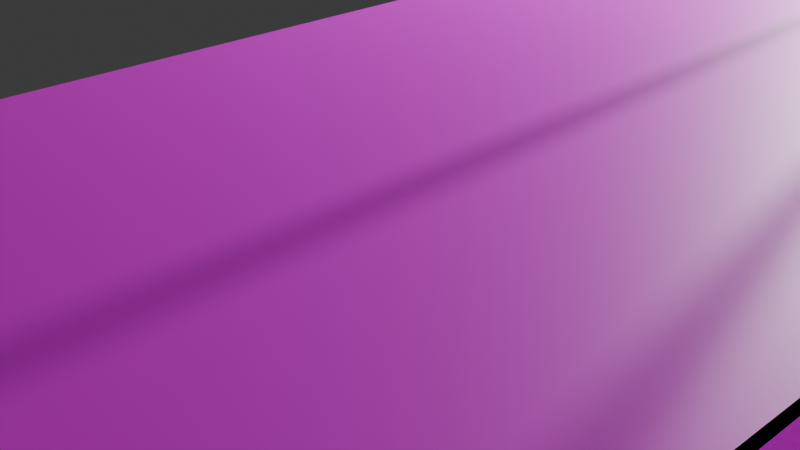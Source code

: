 # Source: 70000-3.blend  (saved by Blender 4.0.36; exported with 4.5.12 LTS)
import bpy
from mathutils import Matrix  # noqa: F401  (used for matrix-valued properties, if any)

bpy.ops.wm.read_factory_settings(use_empty=True)
scene = bpy.context.scene
scene.name = 'Scene'

# ---- collections
col_collection = bpy.data.collections.new('Collection'); scene.collection.children.link(col_collection)

# ---- images (referenced by path relative to the original .blend; pixels are not part of the script)
import os
ASSET_DIR = os.environ.get("B2B_ASSET_DIR", "")  # directory of the original .blend (textures are referenced by path, not embedded)
HERE = os.path.dirname(os.path.abspath(__file__))  # packed textures are extracted next to this script under _unpacked/

def load_image(name, relpath, width, height, colorspace="sRGB"):
    """Load a texture the original file referenced (path relative to the .blend, or extracted next to this script)."""
    p = next((c for c in (os.path.join(HERE, relpath), os.path.join(ASSET_DIR, relpath)) if relpath and os.path.exists(c)), "")
    if p:
        img = bpy.data.images.load(p, check_existing=True)
        img.name = name
    else:  # same state as the original file: an image datablock whose file is absent (Cycles renders it pink)
        img = bpy.data.images.new(name, width, height)
        img.source = "FILE"
        img.filepath = "//" + (relpath or name)
    img.colorspace_settings.name = colorspace
    return img
img_rear_png_001 = load_image('rear.png.001', 'rear.png', 1024, 1024, 'Non-Color')
img_side2_2_png_002 = load_image('Side2_2.png.002', 'Side2_2.png', 1024, 1024, 'Non-Color')
img_roof_png = load_image('roof.png', 'roof.png', 1024, 1024, 'Non-Color')
img_roof_png_001 = load_image('roof.png.001', 'roof.png', 1024, 1024, 'Non-Color')
img_under_png = load_image('under.png', 'under.png', 1024, 1024, 'Non-Color')
img_under_png_001 = load_image('under.png.001', 'under.png', 1024, 1024, 'Non-Color')
img_cooler2_png = load_image('cooler2.png', 'cooler2.png', 1024, 1024, 'Non-Color')
img_cooler_png = load_image('cooler.png', 'cooler.png', 1024, 1024, 'Non-Color')
img_cooler_png_001 = load_image('cooler.png.001', 'cooler.png', 1024, 1024, 'Non-Color')
img_side2_2_png_003 = load_image('Side2_2.png.003', 'Side2_2.png', 1024, 1024, 'Non-Color')
img_roof_png_002 = load_image('roof.png.002', 'roof.png', 1024, 1024, 'Non-Color')
img_roof_png_003 = load_image('roof.png.003', 'roof.png', 1024, 1024, 'Non-Color')
img_cooler_png_002 = load_image('cooler.png.002', 'cooler.png', 1024, 1024, 'Non-Color')
img_cooler2_png_001 = load_image('cooler2.png.001', 'cooler2.png', 1024, 1024, 'Non-Color')
img_under_png_002 = load_image('under.png.002', 'under.png', 1024, 1024, 'Non-Color')
img_horo2_png = load_image('horo2.png', 'horo2.png', 1024, 1024, 'Non-Color')
img_horo2_png_001 = load_image('horo2.png.001', 'horo2.png', 1024, 1024, 'Non-Color')
img_panta3_png = load_image('panta3.png', 'panta3.png', 1024, 1024, 'Non-Color')
img_panta3_png_001 = load_image('panta3.png.001', 'panta3.png', 1024, 1024, 'Non-Color')
img_horo2_png_006 = load_image('horo2.png.006', 'horo2.png', 1024, 1024, 'Non-Color')
img_horo2_png_007 = load_image('horo2.png.007', 'horo2.png', 1024, 1024, 'Non-Color')
img_yane_jpg_001 = load_image('yane.JPG.001', 'yane.JPG', 1024, 1024, 'sRGB')
img_side2_2_png_004 = load_image('Side2_2.png.004', 'Side2_2.png', 1024, 1024, 'Non-Color')
img_under_png_003 = load_image('under.png.003', 'under.png', 1024, 1024, 'Non-Color')
img_under_png_004 = load_image('under.png.004', 'under.png', 1024, 1024, 'Non-Color')
img_cooler2_png_002 = load_image('cooler2.png.002', 'cooler2.png', 1024, 1024, 'Non-Color')
img_cooler_png_003 = load_image('cooler.png.003', 'cooler.png', 1024, 1024, 'Non-Color')
img_cooler_png_004 = load_image('cooler.png.004', 'cooler.png', 1024, 1024, 'Non-Color')
img_cooler_png_005 = load_image('cooler.png.005', 'cooler.png', 1024, 1024, 'Non-Color')
img_cooler2_png_003 = load_image('cooler2.png.003', 'cooler2.png', 1024, 1024, 'Non-Color')
img_horo2_png_008 = load_image('horo2.png.008', 'horo2.png', 1024, 1024, 'Non-Color')
img_horo2_png_009 = load_image('horo2.png.009', 'horo2.png', 1024, 1024, 'Non-Color')
img_horo2_png_010 = load_image('horo2.png.010', 'horo2.png', 1024, 1024, 'Non-Color')
img_horo2_png_011 = load_image('horo2.png.011', 'horo2.png', 1024, 1024, 'Non-Color')
img_under_png_010 = load_image('under.png.010', 'under.png', 1024, 1024, 'Non-Color')
img_cooler2_png_008 = load_image('cooler2.png.008', 'cooler2.png', 1024, 1024, 'Non-Color')
img_cooler_png_012 = load_image('cooler.png.012', 'cooler.png', 1024, 1024, 'Non-Color')
img_roof_png_008 = load_image('roof.png.008', 'roof.png', 1024, 1024, 'Non-Color')
img_roof_png_009 = load_image('roof.png.009', 'roof.png', 1024, 1024, 'Non-Color')
img_side2_2_png_005 = load_image('Side2_2.png.005', 'Side2_2.png', 1024, 1024, 'Non-Color')
img_cooler_png_013 = load_image('cooler.png.013', 'cooler.png', 1024, 1024, 'Non-Color')
img_cooler_png_014 = load_image('cooler.png.014', 'cooler.png', 1024, 1024, 'Non-Color')
img_cooler2_png_009 = load_image('cooler2.png.009', 'cooler2.png', 1024, 1024, 'Non-Color')
img_under_png_011 = load_image('under.png.011', 'under.png', 1024, 1024, 'Non-Color')
img_under_png_012 = load_image('under.png.012', 'under.png', 1024, 1024, 'Non-Color')
img_roof_png_010 = load_image('roof.png.010', 'roof.png', 1024, 1024, 'Non-Color')
img_roof_png_011 = load_image('roof.png.011', 'roof.png', 1024, 1024, 'Non-Color')
img_rear_png_002 = load_image('rear.png.002', 'rear.png', 1024, 1024, 'Non-Color')
img_yane_jpg_002 = load_image('yane.JPG.002', 'yane.JPG', 1024, 1024, 'sRGB')
img_horo2_png_012 = load_image('horo2.png.012', 'horo2.png', 1024, 1024, 'Non-Color')
img_horo2_png_013 = load_image('horo2.png.013', 'horo2.png', 1024, 1024, 'Non-Color')
img_panta3_png_002 = load_image('panta3.png.002', 'panta3.png', 1024, 1024, 'Non-Color')
img_panta3_png_003 = load_image('panta3.png.003', 'panta3.png', 1024, 1024, 'Non-Color')

# ---- materials (node trees are filled in below, after node groups)
mat_70000mmaterial = bpy.data.materials.new('70000MMaterial')
mat_70000mmaterial.diffuse_color = (1.0, 1.0, 1.0, 1.0)
mat_70000mmaterial.specular_color = (0.0, 0.0, 0.0)
mat_70000mmaterial.specular_intensity = 0.0
mat_70000mmaterial_001 = bpy.data.materials.new('70000MMaterial.001')
mat_70000mmaterial_001.diffuse_color = (1.0, 1.0, 1.0, 1.0)
mat_70000mmaterial_001.specular_color = (0.0, 0.0, 0.0)
mat_70000mmaterial_001.specular_intensity = 0.0
mat_70000mmaterial_002 = bpy.data.materials.new('70000MMaterial.002')
mat_70000mmaterial_002.diffuse_color = (1.0, 1.0, 1.0, 1.0)
mat_70000mmaterial_002.specular_color = (0.0, 0.0, 0.0)
mat_70000mmaterial_002.specular_intensity = 0.0
mat_70000mmaterial_003 = bpy.data.materials.new('70000MMaterial.003')
mat_70000mmaterial_003.diffuse_color = (1.0, 1.0, 1.0, 1.0)
mat_70000mmaterial_003.specular_color = (0.0, 0.0, 0.0)
mat_70000mmaterial_003.specular_intensity = 0.0
mat_70000mmaterial_004 = bpy.data.materials.new('70000MMaterial.004')
mat_70000mmaterial_004.diffuse_color = (1.0, 1.0, 1.0, 1.0)
mat_70000mmaterial_004.specular_color = (0.0, 0.0, 0.0)
mat_70000mmaterial_004.specular_intensity = 0.0
mat_70000mmaterial_005 = bpy.data.materials.new('70000MMaterial.005')
mat_70000mmaterial_005.diffuse_color = (1.0, 1.0, 1.0, 1.0)
mat_70000mmaterial_005.specular_color = (0.0, 0.0, 0.0)
mat_70000mmaterial_005.specular_intensity = 0.0
mat_70000mmaterial_006 = bpy.data.materials.new('70000MMaterial.006')
mat_70000mmaterial_006.diffuse_color = (1.0, 1.0, 1.0, 1.0)
mat_70000mmaterial_006.specular_color = (0.0, 0.0, 0.0)
mat_70000mmaterial_006.specular_intensity = 0.0
mat_70000mmaterial_007 = bpy.data.materials.new('70000MMaterial.007')
mat_70000mmaterial_007.diffuse_color = (1.0, 1.0, 1.0, 1.0)
mat_70000mmaterial_007.specular_color = (0.0, 0.0, 0.0)
mat_70000mmaterial_007.specular_intensity = 0.0
mat_70000mmaterial_008 = bpy.data.materials.new('70000MMaterial.008')
mat_70000mmaterial_008.diffuse_color = (1.0, 1.0, 1.0, 1.0)
mat_70000mmaterial_008.specular_color = (0.0, 0.0, 0.0)
mat_70000mmaterial_008.specular_intensity = 0.0
mat_70000mmaterial_009 = bpy.data.materials.new('70000MMaterial.009')
mat_70000mmaterial_009.diffuse_color = (1.0, 1.0, 1.0, 1.0)
mat_70000mmaterial_009.specular_color = (0.0, 0.0, 0.0)
mat_70000mmaterial_009.specular_intensity = 0.0
mat_70000mmaterial_010 = bpy.data.materials.new('70000MMaterial.010')
mat_70000mmaterial_010.diffuse_color = (1.0, 1.0, 1.0, 1.0)
mat_70000mmaterial_010.specular_color = (0.0, 0.0, 0.0)
mat_70000mmaterial_010.specular_intensity = 0.0
mat_70000mmaterial_011 = bpy.data.materials.new('70000MMaterial.011')
mat_70000mmaterial_011.diffuse_color = (1.0, 1.0, 1.0, 1.0)
mat_70000mmaterial_011.specular_color = (0.0, 0.0, 0.0)
mat_70000mmaterial_011.specular_intensity = 0.0
mat_70000mmaterial_012 = bpy.data.materials.new('70000MMaterial.012')
mat_70000mmaterial_012.diffuse_color = (1.0, 1.0, 1.0, 1.0)
mat_70000mmaterial_012.specular_color = (0.0, 0.0, 0.0)
mat_70000mmaterial_012.specular_intensity = 0.0
mat_70000mmaterial_013 = bpy.data.materials.new('70000MMaterial.013')
mat_70000mmaterial_013.diffuse_color = (1.0, 1.0, 1.0, 1.0)
mat_70000mmaterial_013.specular_color = (0.0, 0.0, 0.0)
mat_70000mmaterial_013.specular_intensity = 0.0
mat_70000mmaterial_014 = bpy.data.materials.new('70000MMaterial.014')
mat_70000mmaterial_014.diffuse_color = (1.0, 1.0, 1.0, 1.0)
mat_70000mmaterial_014.specular_color = (0.0, 0.0, 0.0)
mat_70000mmaterial_014.specular_intensity = 0.0
mat_70000mmaterial_015 = bpy.data.materials.new('70000MMaterial.015')
mat_70000mmaterial_015.diffuse_color = (1.0, 1.0, 1.0, 1.0)
mat_70000mmaterial_015.specular_color = (0.0, 0.0, 0.0)
mat_70000mmaterial_015.specular_intensity = 0.0
mat_70000mmaterial_016 = bpy.data.materials.new('70000MMaterial.016')
mat_70000mmaterial_016.diffuse_color = (0.0, 0.0, 0.0, 1.0)
mat_70000mmaterial_016.specular_color = (0.0, 0.0, 0.0)
mat_70000mmaterial_016.specular_intensity = 0.0
mat_70000mmaterial_017 = bpy.data.materials.new('70000MMaterial.017')
mat_70000mmaterial_017.diffuse_color = (1.0, 1.0, 1.0, 1.0)
mat_70000mmaterial_017.specular_color = (0.0, 0.0, 0.0)
mat_70000mmaterial_017.specular_intensity = 0.0
mat_70000mmaterial_018 = bpy.data.materials.new('70000MMaterial.018')
mat_70000mmaterial_018.diffuse_color = (1.0, 1.0, 1.0, 1.0)
mat_70000mmaterial_018.specular_color = (0.0, 0.0, 0.0)
mat_70000mmaterial_018.specular_intensity = 0.0
mat_70000mmaterial_019 = bpy.data.materials.new('70000MMaterial.019')
mat_70000mmaterial_019.diffuse_color = (1.0, 1.0, 1.0, 1.0)
mat_70000mmaterial_019.specular_color = (0.0, 0.0, 0.0)
mat_70000mmaterial_019.specular_intensity = 0.0
mat_70000mmaterial_020 = bpy.data.materials.new('70000MMaterial.020')
mat_70000mmaterial_020.diffuse_color = (1.0, 1.0, 1.0, 1.0)
mat_70000mmaterial_020.specular_color = (0.0, 0.0, 0.0)
mat_70000mmaterial_020.specular_intensity = 0.0
mat_70000mmaterial_021 = bpy.data.materials.new('70000MMaterial.021')
mat_70000mmaterial_021.diffuse_color = (1.0, 1.0, 1.0, 1.0)
mat_70000mmaterial_021.specular_color = (0.0, 0.0, 0.0)
mat_70000mmaterial_021.specular_intensity = 0.0
mat_005 = bpy.data.materials.new('マテリアル.005')
mat_005.use_transparent_shadow = False
mat_004 = bpy.data.materials.new('マテリアル.004')
mat_004.use_transparent_shadow = False
mat_001 = bpy.data.materials.new('マテリアル.001')
mat_001.use_transparent_shadow = False
mat_70000tc1material_029 = bpy.data.materials.new('70000tc1Material.029')
mat_70000tc1material_029.diffuse_color = (0.0, 0.0, 0.0, 1.0)
mat_70000tc1material_029.specular_color = (0.0, 0.0, 0.0)
mat_70000tc1material_029.specular_intensity = 0.0
mat_70000tc1material_028 = bpy.data.materials.new('70000tc1Material.028')
mat_70000tc1material_028.diffuse_color = (1.0, 1.0, 1.0, 1.0)
mat_70000tc1material_028.specular_color = (0.0, 0.0, 0.0)
mat_70000tc1material_028.specular_intensity = 0.0
mat_70000tc1material_027 = bpy.data.materials.new('70000tc1Material.027')
mat_70000tc1material_027.diffuse_color = (1.0, 1.0, 1.0, 1.0)
mat_70000tc1material_027.specular_color = (0.0, 0.0, 0.0)
mat_70000tc1material_027.specular_intensity = 0.0
mat_70000tc1material_026 = bpy.data.materials.new('70000tc1Material.026')
mat_70000tc1material_026.diffuse_color = (1.0, 1.0, 1.0, 1.0)
mat_70000tc1material_026.specular_color = (0.0, 0.0, 0.0)
mat_70000tc1material_026.specular_intensity = 0.0
mat_70000tc1material_025 = bpy.data.materials.new('70000tc1Material.025')
mat_70000tc1material_025.diffuse_color = (1.0, 1.0, 1.0, 1.0)
mat_70000tc1material_025.specular_color = (0.0, 0.0, 0.0)
mat_70000tc1material_025.specular_intensity = 0.0
mat_70000tc1material_024 = bpy.data.materials.new('70000tc1Material.024')
mat_70000tc1material_024.diffuse_color = (1.0, 1.0, 1.0, 1.0)
mat_70000tc1material_024.specular_color = (0.0, 0.0, 0.0)
mat_70000tc1material_024.specular_intensity = 0.0
mat_70000tc1material_023 = bpy.data.materials.new('70000tc1Material.023')
mat_70000tc1material_023.diffuse_color = (1.0, 1.0, 1.0, 1.0)
mat_70000tc1material_023.specular_color = (0.0, 0.0, 0.0)
mat_70000tc1material_023.specular_intensity = 0.0
mat_70000tc1material_022 = bpy.data.materials.new('70000tc1Material.022')
mat_70000tc1material_022.diffuse_color = (1.0, 1.0, 1.0, 1.0)
mat_70000tc1material_022.specular_color = (0.0, 0.0, 0.0)
mat_70000tc1material_022.specular_intensity = 0.0
mat_70000tmaterial_019 = bpy.data.materials.new('70000TMaterial.019')
mat_70000tmaterial_019.diffuse_color = (1.0, 1.0, 1.0, 1.0)
mat_70000tmaterial_019.specular_color = (0.0, 0.0, 0.0)
mat_70000tmaterial_019.specular_intensity = 0.0
mat_70000tmaterial_018 = bpy.data.materials.new('70000TMaterial.018')
mat_70000tmaterial_018.diffuse_color = (1.0, 1.0, 1.0, 1.0)
mat_70000tmaterial_018.specular_color = (0.0, 0.0, 0.0)
mat_70000tmaterial_018.specular_intensity = 0.0
mat_70000tmaterial_017 = bpy.data.materials.new('70000TMaterial.017')
mat_70000tmaterial_017.diffuse_color = (1.0, 1.0, 1.0, 1.0)
mat_70000tmaterial_017.specular_color = (0.0, 0.0, 0.0)
mat_70000tmaterial_017.specular_intensity = 0.0
mat_70000tmaterial_016 = bpy.data.materials.new('70000TMaterial.016')
mat_70000tmaterial_016.diffuse_color = (0.0, 0.0, 0.0, 1.0)
mat_70000tmaterial_016.specular_color = (0.0, 0.0, 0.0)
mat_70000tmaterial_016.specular_intensity = 0.0
mat_70000tmaterial_015 = bpy.data.materials.new('70000TMaterial.015')
mat_70000tmaterial_015.diffuse_color = (1.0, 1.0, 1.0, 1.0)
mat_70000tmaterial_015.specular_color = (0.0, 0.0, 0.0)
mat_70000tmaterial_015.specular_intensity = 0.0
mat_70000tmaterial_014 = bpy.data.materials.new('70000TMaterial.014')
mat_70000tmaterial_014.diffuse_color = (1.0, 1.0, 1.0, 1.0)
mat_70000tmaterial_014.specular_color = (0.0, 0.0, 0.0)
mat_70000tmaterial_014.specular_intensity = 0.0
mat_70000tmaterial_013 = bpy.data.materials.new('70000TMaterial.013')
mat_70000tmaterial_013.diffuse_color = (1.0, 1.0, 1.0, 1.0)
mat_70000tmaterial_013.specular_color = (0.0, 0.0, 0.0)
mat_70000tmaterial_013.specular_intensity = 0.0
mat_70000tmaterial_012 = bpy.data.materials.new('70000TMaterial.012')
mat_70000tmaterial_012.diffuse_color = (1.0, 1.0, 1.0, 1.0)
mat_70000tmaterial_012.specular_color = (0.0, 0.0, 0.0)
mat_70000tmaterial_012.specular_intensity = 0.0
mat_70000tmaterial_011 = bpy.data.materials.new('70000TMaterial.011')
mat_70000tmaterial_011.diffuse_color = (1.0, 1.0, 1.0, 1.0)
mat_70000tmaterial_011.specular_color = (0.0, 0.0, 0.0)
mat_70000tmaterial_011.specular_intensity = 0.0
mat_70000tmaterial_010 = bpy.data.materials.new('70000TMaterial.010')
mat_70000tmaterial_010.diffuse_color = (1.0, 1.0, 1.0, 1.0)
mat_70000tmaterial_010.specular_color = (0.0, 0.0, 0.0)
mat_70000tmaterial_010.specular_intensity = 0.0
mat_70000tmaterial_009 = bpy.data.materials.new('70000TMaterial.009')
mat_70000tmaterial_009.diffuse_color = (1.0, 1.0, 1.0, 1.0)
mat_70000tmaterial_009.specular_color = (0.0, 0.0, 0.0)
mat_70000tmaterial_009.specular_intensity = 0.0
mat_70000tmaterial_008 = bpy.data.materials.new('70000TMaterial.008')
mat_70000tmaterial_008.diffuse_color = (1.0, 1.0, 1.0, 1.0)
mat_70000tmaterial_008.specular_color = (0.0, 0.0, 0.0)
mat_70000tmaterial_008.specular_intensity = 0.0
mat_70000tmaterial_007 = bpy.data.materials.new('70000TMaterial.007')
mat_70000tmaterial_007.diffuse_color = (1.0, 1.0, 1.0, 1.0)
mat_70000tmaterial_007.specular_color = (0.0, 0.0, 0.0)
mat_70000tmaterial_007.specular_intensity = 0.0
mat_70000tmaterial_006 = bpy.data.materials.new('70000TMaterial.006')
mat_70000tmaterial_006.diffuse_color = (1.0, 1.0, 1.0, 1.0)
mat_70000tmaterial_006.specular_color = (0.0, 0.0, 0.0)
mat_70000tmaterial_006.specular_intensity = 0.0
mat_70000tmaterial_005 = bpy.data.materials.new('70000TMaterial.005')
mat_70000tmaterial_005.diffuse_color = (1.0, 1.0, 1.0, 1.0)
mat_70000tmaterial_005.specular_color = (0.0, 0.0, 0.0)
mat_70000tmaterial_005.specular_intensity = 0.0
mat_70000tmaterial_004 = bpy.data.materials.new('70000TMaterial.004')
mat_70000tmaterial_004.diffuse_color = (1.0, 1.0, 1.0, 1.0)
mat_70000tmaterial_004.specular_color = (0.0, 0.0, 0.0)
mat_70000tmaterial_004.specular_intensity = 0.0
mat_70000tmaterial_003 = bpy.data.materials.new('70000TMaterial.003')
mat_70000tmaterial_003.diffuse_color = (1.0, 1.0, 1.0, 1.0)
mat_70000tmaterial_003.specular_color = (0.0, 0.0, 0.0)
mat_70000tmaterial_003.specular_intensity = 0.0
mat_70000tmaterial_002 = bpy.data.materials.new('70000TMaterial.002')
mat_70000tmaterial_002.diffuse_color = (1.0, 1.0, 1.0, 1.0)
mat_70000tmaterial_002.specular_color = (0.0, 0.0, 0.0)
mat_70000tmaterial_002.specular_intensity = 0.0
mat_70000tmaterial_001 = bpy.data.materials.new('70000TMaterial.001')
mat_70000tmaterial_001.diffuse_color = (1.0, 1.0, 1.0, 1.0)
mat_70000tmaterial_001.specular_color = (0.0, 0.0, 0.0)
mat_70000tmaterial_001.specular_intensity = 0.0
mat_70000tmaterial = bpy.data.materials.new('70000TMaterial')
mat_70000tmaterial.diffuse_color = (1.0, 1.0, 1.0, 1.0)
mat_70000tmaterial.specular_color = (0.0, 0.0, 0.0)
mat_70000tmaterial.specular_intensity = 0.0
mat_002 = bpy.data.materials.new('マテリアル.002')
mat_002.use_transparent_shadow = False
mat_70000mmaterial_022 = bpy.data.materials.new('70000MMaterial.022')
mat_70000mmaterial_022.diffuse_color = (1.0, 1.0, 1.0, 1.0)
mat_70000mmaterial_022.specular_color = (0.0, 0.0, 0.0)
mat_70000mmaterial_022.specular_intensity = 0.0
mat_70000mmaterial_023 = bpy.data.materials.new('70000MMaterial.023')
mat_70000mmaterial_023.diffuse_color = (1.0, 1.0, 1.0, 1.0)
mat_70000mmaterial_023.specular_color = (0.0, 0.0, 0.0)
mat_70000mmaterial_023.specular_intensity = 0.0
mat_70000mmaterial_024 = bpy.data.materials.new('70000MMaterial.024')
mat_70000mmaterial_024.diffuse_color = (1.0, 1.0, 1.0, 1.0)
mat_70000mmaterial_024.specular_color = (0.0, 0.0, 0.0)
mat_70000mmaterial_024.specular_intensity = 0.0
mat_70000mmaterial_025 = bpy.data.materials.new('70000MMaterial.025')
mat_70000mmaterial_025.diffuse_color = (1.0, 1.0, 1.0, 1.0)
mat_70000mmaterial_025.specular_color = (0.0, 0.0, 0.0)
mat_70000mmaterial_025.specular_intensity = 0.0

# ---- material node trees
mat_70000mmaterial.use_nodes = True; mat_70000mmaterial.node_tree.nodes.clear()
_N = mat_70000mmaterial.node_tree.nodes; _L = mat_70000mmaterial.node_tree.links
n0 = _N.new('ShaderNodeBsdfPrincipled'); n0.name = 'プリンシプルBSDF'; n0.location = (10, 300)
n0.inputs[3].default_value = 1.45
n0.inputs[13].default_value = 0.0
n0.inputs[14].default_value = (0.0, 0.0, 0.0, 1.0)
n0.inputs[27].default_value = (0.0, 0.0, 0.0, 1.0)
n1 = _N.new('ShaderNodeOutputMaterial'); n1.name = 'マテリアル出力'; n1.location = (300, 300)
n2 = _N.new('ShaderNodeTexImage'); n2.name = '画像テクスチャ'; n2.location = (-300, 150)
n2.image = img_rear_png_001
n3 = _N.new('ShaderNodeMath'); n3.name = 'Math'; n3.location = (0, 0)
n3.hide = True
n3.operation = 'GREATER_THAN'
_L.new(n0.outputs[0], n1.inputs[0])
_L.new(n2.outputs[0], n0.inputs[0])
_L.new(n2.outputs[1], n3.inputs[0])
_L.new(n3.outputs[0], n0.inputs[4])
n1.is_active_output = True
mat_70000mmaterial_001.use_nodes = True; mat_70000mmaterial_001.node_tree.nodes.clear()
_N = mat_70000mmaterial_001.node_tree.nodes; _L = mat_70000mmaterial_001.node_tree.links
n0 = _N.new('ShaderNodeBsdfPrincipled'); n0.name = 'プリンシプルBSDF'; n0.location = (10, 300)
n0.inputs[3].default_value = 1.45
n0.inputs[13].default_value = 0.0
n0.inputs[14].default_value = (0.0, 0.0, 0.0, 1.0)
n0.inputs[27].default_value = (0.0, 0.0, 0.0, 1.0)
n1 = _N.new('ShaderNodeOutputMaterial'); n1.name = 'マテリアル出力'; n1.location = (300, 300)
n2 = _N.new('ShaderNodeTexImage'); n2.name = '画像テクスチャ'; n2.location = (-300, 150)
n2.image = img_side2_2_png_002
n3 = _N.new('ShaderNodeMath'); n3.name = 'Math'; n3.location = (0, 0)
n3.hide = True
n3.operation = 'GREATER_THAN'
_L.new(n0.outputs[0], n1.inputs[0])
_L.new(n2.outputs[0], n0.inputs[0])
_L.new(n2.outputs[1], n3.inputs[0])
_L.new(n3.outputs[0], n0.inputs[4])
n1.is_active_output = True
mat_70000mmaterial_002.use_nodes = True; mat_70000mmaterial_002.node_tree.nodes.clear()
_N = mat_70000mmaterial_002.node_tree.nodes; _L = mat_70000mmaterial_002.node_tree.links
n0 = _N.new('ShaderNodeBsdfPrincipled'); n0.name = 'プリンシプルBSDF'; n0.location = (10, 300)
n0.inputs[3].default_value = 1.45
n0.inputs[13].default_value = 0.0
n0.inputs[14].default_value = (0.0, 0.0, 0.0, 1.0)
n0.inputs[27].default_value = (0.0, 0.0, 0.0, 1.0)
n1 = _N.new('ShaderNodeOutputMaterial'); n1.name = 'マテリアル出力'; n1.location = (300, 300)
n2 = _N.new('ShaderNodeTexImage'); n2.name = '画像テクスチャ'; n2.location = (-300, 150)
n2.image = img_roof_png
n3 = _N.new('ShaderNodeMath'); n3.name = 'Math'; n3.location = (0, 0)
n3.hide = True
n3.operation = 'GREATER_THAN'
_L.new(n0.outputs[0], n1.inputs[0])
_L.new(n2.outputs[0], n0.inputs[0])
_L.new(n2.outputs[1], n3.inputs[0])
_L.new(n3.outputs[0], n0.inputs[4])
n1.is_active_output = True
mat_70000mmaterial_003.use_nodes = True; mat_70000mmaterial_003.node_tree.nodes.clear()
_N = mat_70000mmaterial_003.node_tree.nodes; _L = mat_70000mmaterial_003.node_tree.links
n0 = _N.new('ShaderNodeBsdfPrincipled'); n0.name = 'プリンシプルBSDF'; n0.location = (10, 300)
n0.inputs[3].default_value = 1.45
n0.inputs[13].default_value = 0.0
n0.inputs[14].default_value = (0.0, 0.0, 0.0, 1.0)
n0.inputs[27].default_value = (0.0, 0.0, 0.0, 1.0)
n1 = _N.new('ShaderNodeOutputMaterial'); n1.name = 'マテリアル出力'; n1.location = (300, 300)
n2 = _N.new('ShaderNodeTexImage'); n2.name = '画像テクスチャ'; n2.location = (-300, 150)
n2.image = img_roof_png_001
n3 = _N.new('ShaderNodeMath'); n3.name = 'Math'; n3.location = (0, 0)
n3.hide = True
n3.operation = 'GREATER_THAN'
_L.new(n0.outputs[0], n1.inputs[0])
_L.new(n2.outputs[0], n0.inputs[0])
_L.new(n2.outputs[1], n3.inputs[0])
_L.new(n3.outputs[0], n0.inputs[4])
n1.is_active_output = True
mat_70000mmaterial_004.use_nodes = True; mat_70000mmaterial_004.node_tree.nodes.clear()
_N = mat_70000mmaterial_004.node_tree.nodes; _L = mat_70000mmaterial_004.node_tree.links
n0 = _N.new('ShaderNodeBsdfPrincipled'); n0.name = 'プリンシプルBSDF'; n0.location = (10, 300)
n0.inputs[3].default_value = 1.45
n0.inputs[13].default_value = 0.0
n0.inputs[14].default_value = (0.0, 0.0, 0.0, 1.0)
n0.inputs[27].default_value = (0.0, 0.0, 0.0, 1.0)
n1 = _N.new('ShaderNodeOutputMaterial'); n1.name = 'マテリアル出力'; n1.location = (300, 300)
n2 = _N.new('ShaderNodeTexImage'); n2.name = '画像テクスチャ'; n2.location = (-300, 150)
n2.image = img_under_png
n3 = _N.new('ShaderNodeMath'); n3.name = 'Math'; n3.location = (0, 0)
n3.hide = True
n3.operation = 'GREATER_THAN'
_L.new(n0.outputs[0], n1.inputs[0])
_L.new(n2.outputs[0], n0.inputs[0])
_L.new(n2.outputs[1], n3.inputs[0])
_L.new(n3.outputs[0], n0.inputs[4])
n1.is_active_output = True
mat_70000mmaterial_005.use_nodes = True; mat_70000mmaterial_005.node_tree.nodes.clear()
_N = mat_70000mmaterial_005.node_tree.nodes; _L = mat_70000mmaterial_005.node_tree.links
n0 = _N.new('ShaderNodeBsdfPrincipled'); n0.name = 'プリンシプルBSDF'; n0.location = (10, 300)
n0.inputs[3].default_value = 1.45
n0.inputs[13].default_value = 0.0
n0.inputs[14].default_value = (0.0, 0.0, 0.0, 1.0)
n0.inputs[27].default_value = (0.0, 0.0, 0.0, 1.0)
n1 = _N.new('ShaderNodeOutputMaterial'); n1.name = 'マテリアル出力'; n1.location = (300, 300)
n2 = _N.new('ShaderNodeTexImage'); n2.name = '画像テクスチャ'; n2.location = (-300, 150)
n2.image = img_under_png_001
n3 = _N.new('ShaderNodeMath'); n3.name = 'Math'; n3.location = (0, 0)
n3.hide = True
n3.operation = 'GREATER_THAN'
_L.new(n0.outputs[0], n1.inputs[0])
_L.new(n2.outputs[0], n0.inputs[0])
_L.new(n2.outputs[1], n3.inputs[0])
_L.new(n3.outputs[0], n0.inputs[4])
n1.is_active_output = True
mat_70000mmaterial_006.use_nodes = True; mat_70000mmaterial_006.node_tree.nodes.clear()
_N = mat_70000mmaterial_006.node_tree.nodes; _L = mat_70000mmaterial_006.node_tree.links
n0 = _N.new('ShaderNodeBsdfPrincipled'); n0.name = 'プリンシプルBSDF'; n0.location = (10, 300)
n0.inputs[3].default_value = 1.45
n0.inputs[13].default_value = 0.0
n0.inputs[14].default_value = (0.0, 0.0, 0.0, 1.0)
n0.inputs[27].default_value = (0.0, 0.0, 0.0, 1.0)
n1 = _N.new('ShaderNodeOutputMaterial'); n1.name = 'マテリアル出力'; n1.location = (300, 300)
n2 = _N.new('ShaderNodeTexImage'); n2.name = '画像テクスチャ'; n2.location = (-300, 150)
n2.image = img_cooler2_png
n3 = _N.new('ShaderNodeMath'); n3.name = 'Math'; n3.location = (0, 0)
n3.hide = True
n3.operation = 'GREATER_THAN'
_L.new(n0.outputs[0], n1.inputs[0])
_L.new(n2.outputs[0], n0.inputs[0])
_L.new(n2.outputs[1], n3.inputs[0])
_L.new(n3.outputs[0], n0.inputs[4])
n1.is_active_output = True
mat_70000mmaterial_007.use_nodes = True; mat_70000mmaterial_007.node_tree.nodes.clear()
_N = mat_70000mmaterial_007.node_tree.nodes; _L = mat_70000mmaterial_007.node_tree.links
n0 = _N.new('ShaderNodeBsdfPrincipled'); n0.name = 'プリンシプルBSDF'; n0.location = (10, 300)
n0.inputs[3].default_value = 1.45
n0.inputs[13].default_value = 0.0
n0.inputs[14].default_value = (0.0, 0.0, 0.0, 1.0)
n0.inputs[27].default_value = (0.0, 0.0, 0.0, 1.0)
n1 = _N.new('ShaderNodeOutputMaterial'); n1.name = 'マテリアル出力'; n1.location = (300, 300)
n2 = _N.new('ShaderNodeTexImage'); n2.name = '画像テクスチャ'; n2.location = (-300, 150)
n2.image = img_cooler_png
n3 = _N.new('ShaderNodeMath'); n3.name = 'Math'; n3.location = (0, 0)
n3.hide = True
n3.operation = 'GREATER_THAN'
_L.new(n0.outputs[0], n1.inputs[0])
_L.new(n2.outputs[0], n0.inputs[0])
_L.new(n2.outputs[1], n3.inputs[0])
_L.new(n3.outputs[0], n0.inputs[4])
n1.is_active_output = True
mat_70000mmaterial_008.use_nodes = True; mat_70000mmaterial_008.node_tree.nodes.clear()
_N = mat_70000mmaterial_008.node_tree.nodes; _L = mat_70000mmaterial_008.node_tree.links
n0 = _N.new('ShaderNodeBsdfPrincipled'); n0.name = 'プリンシプルBSDF'; n0.location = (10, 300)
n0.inputs[3].default_value = 1.45
n0.inputs[13].default_value = 0.0
n0.inputs[14].default_value = (0.0, 0.0, 0.0, 1.0)
n0.inputs[27].default_value = (0.0, 0.0, 0.0, 1.0)
n1 = _N.new('ShaderNodeOutputMaterial'); n1.name = 'マテリアル出力'; n1.location = (300, 300)
n2 = _N.new('ShaderNodeTexImage'); n2.name = '画像テクスチャ'; n2.location = (-300, 150)
n2.image = img_cooler_png_001
n3 = _N.new('ShaderNodeMath'); n3.name = 'Math'; n3.location = (0, 0)
n3.hide = True
n3.operation = 'GREATER_THAN'
_L.new(n0.outputs[0], n1.inputs[0])
_L.new(n2.outputs[0], n0.inputs[0])
_L.new(n2.outputs[1], n3.inputs[0])
_L.new(n3.outputs[0], n0.inputs[4])
n1.is_active_output = True
mat_70000mmaterial_009.use_nodes = True; mat_70000mmaterial_009.node_tree.nodes.clear()
_N = mat_70000mmaterial_009.node_tree.nodes; _L = mat_70000mmaterial_009.node_tree.links
n0 = _N.new('ShaderNodeBsdfPrincipled'); n0.name = 'プリンシプルBSDF'; n0.location = (10, 300)
n0.inputs[3].default_value = 1.45
n0.inputs[13].default_value = 0.0
n0.inputs[14].default_value = (0.0, 0.0, 0.0, 1.0)
n0.inputs[27].default_value = (0.0, 0.0, 0.0, 1.0)
n1 = _N.new('ShaderNodeOutputMaterial'); n1.name = 'マテリアル出力'; n1.location = (300, 300)
n2 = _N.new('ShaderNodeTexImage'); n2.name = '画像テクスチャ'; n2.location = (-300, 150)
n2.image = img_side2_2_png_003
n3 = _N.new('ShaderNodeMath'); n3.name = 'Math'; n3.location = (0, 0)
n3.hide = True
n3.operation = 'GREATER_THAN'
_L.new(n0.outputs[0], n1.inputs[0])
_L.new(n2.outputs[0], n0.inputs[0])
_L.new(n2.outputs[1], n3.inputs[0])
_L.new(n3.outputs[0], n0.inputs[4])
n1.is_active_output = True
mat_70000mmaterial_010.use_nodes = True; mat_70000mmaterial_010.node_tree.nodes.clear()
_N = mat_70000mmaterial_010.node_tree.nodes; _L = mat_70000mmaterial_010.node_tree.links
n0 = _N.new('ShaderNodeBsdfPrincipled'); n0.name = 'プリンシプルBSDF'; n0.location = (10, 300)
n0.inputs[3].default_value = 1.45
n0.inputs[13].default_value = 0.0
n0.inputs[14].default_value = (0.0, 0.0, 0.0, 1.0)
n0.inputs[27].default_value = (0.0, 0.0, 0.0, 1.0)
n1 = _N.new('ShaderNodeOutputMaterial'); n1.name = 'マテリアル出力'; n1.location = (300, 300)
n2 = _N.new('ShaderNodeTexImage'); n2.name = '画像テクスチャ'; n2.location = (-300, 150)
n2.image = img_roof_png_002
n3 = _N.new('ShaderNodeMath'); n3.name = 'Math'; n3.location = (0, 0)
n3.hide = True
n3.operation = 'GREATER_THAN'
_L.new(n0.outputs[0], n1.inputs[0])
_L.new(n2.outputs[0], n0.inputs[0])
_L.new(n2.outputs[1], n3.inputs[0])
_L.new(n3.outputs[0], n0.inputs[4])
n1.is_active_output = True
mat_70000mmaterial_011.use_nodes = True; mat_70000mmaterial_011.node_tree.nodes.clear()
_N = mat_70000mmaterial_011.node_tree.nodes; _L = mat_70000mmaterial_011.node_tree.links
n0 = _N.new('ShaderNodeBsdfPrincipled'); n0.name = 'プリンシプルBSDF'; n0.location = (10, 300)
n0.inputs[3].default_value = 1.45
n0.inputs[13].default_value = 0.0
n0.inputs[14].default_value = (0.0, 0.0, 0.0, 1.0)
n0.inputs[27].default_value = (0.0, 0.0, 0.0, 1.0)
n1 = _N.new('ShaderNodeOutputMaterial'); n1.name = 'マテリアル出力'; n1.location = (300, 300)
n2 = _N.new('ShaderNodeTexImage'); n2.name = '画像テクスチャ'; n2.location = (-300, 150)
n2.image = img_roof_png_003
n3 = _N.new('ShaderNodeMath'); n3.name = 'Math'; n3.location = (0, 0)
n3.hide = True
n3.operation = 'GREATER_THAN'
_L.new(n0.outputs[0], n1.inputs[0])
_L.new(n2.outputs[0], n0.inputs[0])
_L.new(n2.outputs[1], n3.inputs[0])
_L.new(n3.outputs[0], n0.inputs[4])
n1.is_active_output = True
mat_70000mmaterial_012.use_nodes = True; mat_70000mmaterial_012.node_tree.nodes.clear()
_N = mat_70000mmaterial_012.node_tree.nodes; _L = mat_70000mmaterial_012.node_tree.links
n0 = _N.new('ShaderNodeBsdfPrincipled'); n0.name = 'プリンシプルBSDF'; n0.location = (10, 300)
n0.inputs[3].default_value = 1.45
n0.inputs[13].default_value = 0.0
n0.inputs[14].default_value = (0.0, 0.0, 0.0, 1.0)
n0.inputs[27].default_value = (0.0, 0.0, 0.0, 1.0)
n1 = _N.new('ShaderNodeOutputMaterial'); n1.name = 'マテリアル出力'; n1.location = (300, 300)
n2 = _N.new('ShaderNodeTexImage'); n2.name = '画像テクスチャ'; n2.location = (-300, 150)
n2.image = img_cooler_png_002
n3 = _N.new('ShaderNodeMath'); n3.name = 'Math'; n3.location = (0, 0)
n3.hide = True
n3.operation = 'GREATER_THAN'
_L.new(n0.outputs[0], n1.inputs[0])
_L.new(n2.outputs[0], n0.inputs[0])
_L.new(n2.outputs[1], n3.inputs[0])
_L.new(n3.outputs[0], n0.inputs[4])
n1.is_active_output = True
mat_70000mmaterial_013.use_nodes = True; mat_70000mmaterial_013.node_tree.nodes.clear()
_N = mat_70000mmaterial_013.node_tree.nodes; _L = mat_70000mmaterial_013.node_tree.links
n0 = _N.new('ShaderNodeBsdfPrincipled'); n0.name = 'プリンシプルBSDF'; n0.location = (10, 300)
n0.inputs[3].default_value = 1.45
n0.inputs[13].default_value = 0.0
n0.inputs[14].default_value = (0.0, 0.0, 0.0, 1.0)
n0.inputs[27].default_value = (0.0, 0.0, 0.0, 1.0)
n1 = _N.new('ShaderNodeOutputMaterial'); n1.name = 'マテリアル出力'; n1.location = (300, 300)
n2 = _N.new('ShaderNodeTexImage'); n2.name = '画像テクスチャ'; n2.location = (-300, 150)
n2.image = img_cooler2_png_001
n3 = _N.new('ShaderNodeMath'); n3.name = 'Math'; n3.location = (0, 0)
n3.hide = True
n3.operation = 'GREATER_THAN'
_L.new(n0.outputs[0], n1.inputs[0])
_L.new(n2.outputs[0], n0.inputs[0])
_L.new(n2.outputs[1], n3.inputs[0])
_L.new(n3.outputs[0], n0.inputs[4])
n1.is_active_output = True
mat_70000mmaterial_014.use_nodes = True; mat_70000mmaterial_014.node_tree.nodes.clear()
_N = mat_70000mmaterial_014.node_tree.nodes; _L = mat_70000mmaterial_014.node_tree.links
n0 = _N.new('ShaderNodeBsdfPrincipled'); n0.name = 'プリンシプルBSDF'; n0.location = (10, 300)
n0.inputs[3].default_value = 1.45
n0.inputs[13].default_value = 0.0
n0.inputs[14].default_value = (0.0, 0.0, 0.0, 1.0)
n0.inputs[27].default_value = (0.0, 0.0, 0.0, 1.0)
n1 = _N.new('ShaderNodeOutputMaterial'); n1.name = 'マテリアル出力'; n1.location = (300, 300)
n2 = _N.new('ShaderNodeTexImage'); n2.name = '画像テクスチャ'; n2.location = (-300, 150)
n2.image = img_under_png_002
n3 = _N.new('ShaderNodeMath'); n3.name = 'Math'; n3.location = (0, 0)
n3.hide = True
n3.operation = 'GREATER_THAN'
_L.new(n0.outputs[0], n1.inputs[0])
_L.new(n2.outputs[0], n0.inputs[0])
_L.new(n2.outputs[1], n3.inputs[0])
_L.new(n3.outputs[0], n0.inputs[4])
n1.is_active_output = True
mat_70000mmaterial_015.use_nodes = True; mat_70000mmaterial_015.node_tree.nodes.clear()
_N = mat_70000mmaterial_015.node_tree.nodes; _L = mat_70000mmaterial_015.node_tree.links
n0 = _N.new('ShaderNodeBsdfPrincipled'); n0.name = 'プリンシプルBSDF'; n0.location = (10, 300)
n0.inputs[3].default_value = 1.45
n0.inputs[13].default_value = 0.0
n0.inputs[14].default_value = (0.0, 0.0, 0.0, 1.0)
n0.inputs[27].default_value = (0.0, 0.0, 0.0, 1.0)
n1 = _N.new('ShaderNodeOutputMaterial'); n1.name = 'マテリアル出力'; n1.location = (300, 300)
n2 = _N.new('ShaderNodeTexImage'); n2.name = '画像テクスチャ'; n2.location = (-300, 150)
n2.image = img_horo2_png
n3 = _N.new('ShaderNodeMath'); n3.name = 'Math'; n3.location = (0, 0)
n3.hide = True
n3.operation = 'GREATER_THAN'
_L.new(n0.outputs[0], n1.inputs[0])
_L.new(n2.outputs[0], n0.inputs[0])
_L.new(n2.outputs[1], n3.inputs[0])
_L.new(n3.outputs[0], n0.inputs[4])
n1.is_active_output = True
mat_70000mmaterial_016.use_nodes = True; mat_70000mmaterial_016.node_tree.nodes.clear()
_N = mat_70000mmaterial_016.node_tree.nodes; _L = mat_70000mmaterial_016.node_tree.links
n0 = _N.new('ShaderNodeBsdfPrincipled'); n0.name = 'プリンシプルBSDF'; n0.location = (10, 300)
n0.inputs[0].default_value = (0.0, 0.0, 0.0, 1.0)
n0.inputs[3].default_value = 1.45
n0.inputs[13].default_value = 0.0
n0.inputs[14].default_value = (0.0, 0.0, 0.0, 1.0)
n0.inputs[27].default_value = (0.0, 0.0, 0.0, 1.0)
n1 = _N.new('ShaderNodeOutputMaterial'); n1.name = 'マテリアル出力'; n1.location = (300, 300)
_L.new(n0.outputs[0], n1.inputs[0])
n1.is_active_output = True
mat_70000mmaterial_017.use_nodes = True; mat_70000mmaterial_017.node_tree.nodes.clear()
_N = mat_70000mmaterial_017.node_tree.nodes; _L = mat_70000mmaterial_017.node_tree.links
n0 = _N.new('ShaderNodeBsdfPrincipled'); n0.name = 'プリンシプルBSDF'; n0.location = (10, 300)
n0.inputs[3].default_value = 1.45
n0.inputs[13].default_value = 0.0
n0.inputs[14].default_value = (0.0, 0.0, 0.0, 1.0)
n0.inputs[27].default_value = (0.0, 0.0, 0.0, 1.0)
n1 = _N.new('ShaderNodeOutputMaterial'); n1.name = 'マテリアル出力'; n1.location = (300, 300)
n2 = _N.new('ShaderNodeTexImage'); n2.name = '画像テクスチャ'; n2.location = (-300, 150)
n2.image = img_horo2_png_001
n3 = _N.new('ShaderNodeMath'); n3.name = 'Math'; n3.location = (0, 0)
n3.hide = True
n3.operation = 'GREATER_THAN'
_L.new(n0.outputs[0], n1.inputs[0])
_L.new(n2.outputs[0], n0.inputs[0])
_L.new(n2.outputs[1], n3.inputs[0])
_L.new(n3.outputs[0], n0.inputs[4])
n1.is_active_output = True
mat_70000mmaterial_018.use_nodes = True; mat_70000mmaterial_018.node_tree.nodes.clear()
_N = mat_70000mmaterial_018.node_tree.nodes; _L = mat_70000mmaterial_018.node_tree.links
n0 = _N.new('ShaderNodeBsdfPrincipled'); n0.name = 'プリンシプルBSDF'; n0.location = (10, 300)
n0.inputs[3].default_value = 1.45
n0.inputs[13].default_value = 0.0
n0.inputs[14].default_value = (0.0, 0.0, 0.0, 1.0)
n0.inputs[27].default_value = (0.0, 0.0, 0.0, 1.0)
n1 = _N.new('ShaderNodeOutputMaterial'); n1.name = 'マテリアル出力'; n1.location = (300, 300)
n2 = _N.new('ShaderNodeTexImage'); n2.name = '画像テクスチャ'; n2.location = (-300, 150)
n2.image = img_panta3_png
n3 = _N.new('ShaderNodeMath'); n3.name = 'Math'; n3.location = (0, 0)
n3.hide = True
n3.operation = 'GREATER_THAN'
_L.new(n0.outputs[0], n1.inputs[0])
_L.new(n2.outputs[0], n0.inputs[0])
_L.new(n2.outputs[1], n3.inputs[0])
_L.new(n3.outputs[0], n0.inputs[4])
n1.is_active_output = True
mat_70000mmaterial_019.use_nodes = True; mat_70000mmaterial_019.node_tree.nodes.clear()
_N = mat_70000mmaterial_019.node_tree.nodes; _L = mat_70000mmaterial_019.node_tree.links
n0 = _N.new('ShaderNodeBsdfPrincipled'); n0.name = 'プリンシプルBSDF'; n0.location = (10, 300)
n0.inputs[3].default_value = 1.45
n0.inputs[13].default_value = 0.0
n0.inputs[14].default_value = (0.0, 0.0, 0.0, 1.0)
n0.inputs[27].default_value = (0.0, 0.0, 0.0, 1.0)
n1 = _N.new('ShaderNodeOutputMaterial'); n1.name = 'マテリアル出力'; n1.location = (300, 300)
n2 = _N.new('ShaderNodeTexImage'); n2.name = '画像テクスチャ'; n2.location = (-300, 150)
n2.image = img_panta3_png_001
n3 = _N.new('ShaderNodeMath'); n3.name = 'Math'; n3.location = (0, 0)
n3.hide = True
n3.operation = 'GREATER_THAN'
_L.new(n0.outputs[0], n1.inputs[0])
_L.new(n2.outputs[0], n0.inputs[0])
_L.new(n2.outputs[1], n3.inputs[0])
_L.new(n3.outputs[0], n0.inputs[4])
n1.is_active_output = True
mat_70000mmaterial_020.use_nodes = True; mat_70000mmaterial_020.node_tree.nodes.clear()
_N = mat_70000mmaterial_020.node_tree.nodes; _L = mat_70000mmaterial_020.node_tree.links
n0 = _N.new('ShaderNodeBsdfPrincipled'); n0.name = 'プリンシプルBSDF'; n0.location = (10, 300)
n0.inputs[3].default_value = 1.45
n0.inputs[13].default_value = 0.0
n0.inputs[14].default_value = (0.0, 0.0, 0.0, 1.0)
n0.inputs[27].default_value = (0.0, 0.0, 0.0, 1.0)
n1 = _N.new('ShaderNodeOutputMaterial'); n1.name = 'マテリアル出力'; n1.location = (300, 300)
n2 = _N.new('ShaderNodeTexImage'); n2.name = '画像テクスチャ'; n2.location = (-300, 150)
n2.image = img_horo2_png_006
n3 = _N.new('ShaderNodeMath'); n3.name = 'Math'; n3.location = (0, 0)
n3.hide = True
n3.operation = 'GREATER_THAN'
_L.new(n0.outputs[0], n1.inputs[0])
_L.new(n2.outputs[0], n0.inputs[0])
_L.new(n2.outputs[1], n3.inputs[0])
_L.new(n3.outputs[0], n0.inputs[4])
n1.is_active_output = True
mat_70000mmaterial_021.use_nodes = True; mat_70000mmaterial_021.node_tree.nodes.clear()
_N = mat_70000mmaterial_021.node_tree.nodes; _L = mat_70000mmaterial_021.node_tree.links
n0 = _N.new('ShaderNodeBsdfPrincipled'); n0.name = 'プリンシプルBSDF'; n0.location = (10, 300)
n0.inputs[3].default_value = 1.45
n0.inputs[13].default_value = 0.0
n0.inputs[14].default_value = (0.0, 0.0, 0.0, 1.0)
n0.inputs[27].default_value = (0.0, 0.0, 0.0, 1.0)
n1 = _N.new('ShaderNodeOutputMaterial'); n1.name = 'マテリアル出力'; n1.location = (300, 300)
n2 = _N.new('ShaderNodeTexImage'); n2.name = '画像テクスチャ'; n2.location = (-300, 150)
n2.image = img_horo2_png_007
n3 = _N.new('ShaderNodeMath'); n3.name = 'Math'; n3.location = (0, 0)
n3.hide = True
n3.operation = 'GREATER_THAN'
_L.new(n0.outputs[0], n1.inputs[0])
_L.new(n2.outputs[0], n0.inputs[0])
_L.new(n2.outputs[1], n3.inputs[0])
_L.new(n3.outputs[0], n0.inputs[4])
n1.is_active_output = True
mat_005.use_nodes = True; mat_005.node_tree.nodes.clear()
_N = mat_005.node_tree.nodes; _L = mat_005.node_tree.links
n0 = _N.new('ShaderNodeBsdfPrincipled'); n0.name = 'プリンシプルBSDF'; n0.location = (10, 300)
n0.inputs[3].default_value = 1.45
n1 = _N.new('ShaderNodeOutputMaterial'); n1.name = 'マテリアル出力'; n1.location = (300, 300)
n2 = _N.new('ShaderNodeTexImage'); n2.name = '画像テクスチャ'; n2.location = (-280, 275)
n2.image = img_yane_jpg_001
_L.new(n0.outputs[0], n1.inputs[0])
_L.new(n2.outputs[0], n0.inputs[0])
n1.is_active_output = True
mat_004.use_nodes = True; mat_004.node_tree.nodes.clear()
_N = mat_004.node_tree.nodes; _L = mat_004.node_tree.links
n0 = _N.new('ShaderNodeBsdfPrincipled'); n0.name = 'プリンシプルBSDF'; n0.location = (10, 300)
n0.inputs[3].default_value = 1.45
n1 = _N.new('ShaderNodeOutputMaterial'); n1.name = 'マテリアル出力'; n1.location = (300, 300)
n2 = _N.new('ShaderNodeTexImage'); n2.name = '画像テクスチャ'; n2.location = (-280, 275)
n2.image = img_side2_2_png_004
_L.new(n0.outputs[0], n1.inputs[0])
_L.new(n2.outputs[0], n0.inputs[0])
n1.is_active_output = True
mat_001.use_nodes = True; mat_001.node_tree.nodes.clear()
_N = mat_001.node_tree.nodes; _L = mat_001.node_tree.links
n0 = _N.new('ShaderNodeBsdfPrincipled'); n0.name = 'プリンシプルBSDF'; n0.location = (10, 300)
n0.inputs[3].default_value = 1.45
n1 = _N.new('ShaderNodeOutputMaterial'); n1.name = 'マテリアル出力'; n1.location = (300, 300)
n2 = _N.new('ShaderNodeTexImage'); n2.name = '画像テクスチャ'; n2.location = (-280, 275)
n2.image = img_side2_2_png_004
_L.new(n0.outputs[0], n1.inputs[0])
_L.new(n2.outputs[0], n0.inputs[0])
n1.is_active_output = True
mat_70000tc1material_029.use_nodes = True; mat_70000tc1material_029.node_tree.nodes.clear()
_N = mat_70000tc1material_029.node_tree.nodes; _L = mat_70000tc1material_029.node_tree.links
n0 = _N.new('ShaderNodeBsdfPrincipled'); n0.name = 'プリンシプルBSDF'; n0.location = (10, 300)
n0.inputs[0].default_value = (0.0, 0.0, 0.0, 1.0)
n0.inputs[3].default_value = 1.45
n0.inputs[13].default_value = 0.0
n0.inputs[14].default_value = (0.0, 0.0, 0.0, 1.0)
n0.inputs[27].default_value = (0.0, 0.0, 0.0, 1.0)
n1 = _N.new('ShaderNodeOutputMaterial'); n1.name = 'マテリアル出力'; n1.location = (300, 300)
_L.new(n0.outputs[0], n1.inputs[0])
n1.is_active_output = True
mat_70000tc1material_028.use_nodes = True; mat_70000tc1material_028.node_tree.nodes.clear()
_N = mat_70000tc1material_028.node_tree.nodes; _L = mat_70000tc1material_028.node_tree.links
n0 = _N.new('ShaderNodeBsdfPrincipled'); n0.name = 'プリンシプルBSDF'; n0.location = (10, 300)
n0.inputs[3].default_value = 1.45
n0.inputs[13].default_value = 0.0
n0.inputs[14].default_value = (0.0, 0.0, 0.0, 1.0)
n0.inputs[27].default_value = (0.0, 0.0, 0.0, 1.0)
n1 = _N.new('ShaderNodeOutputMaterial'); n1.name = 'マテリアル出力'; n1.location = (300, 300)
n2 = _N.new('ShaderNodeTexImage'); n2.name = '画像テクスチャ'; n2.location = (-300, 150)
n2.image = img_under_png_003
n3 = _N.new('ShaderNodeMath'); n3.name = 'Math'; n3.location = (0, 0)
n3.hide = True
n3.operation = 'GREATER_THAN'
_L.new(n0.outputs[0], n1.inputs[0])
_L.new(n2.outputs[0], n0.inputs[0])
_L.new(n2.outputs[1], n3.inputs[0])
_L.new(n3.outputs[0], n0.inputs[4])
n1.is_active_output = True
mat_70000tc1material_027.use_nodes = True; mat_70000tc1material_027.node_tree.nodes.clear()
_N = mat_70000tc1material_027.node_tree.nodes; _L = mat_70000tc1material_027.node_tree.links
n0 = _N.new('ShaderNodeBsdfPrincipled'); n0.name = 'プリンシプルBSDF'; n0.location = (10, 300)
n0.inputs[3].default_value = 1.45
n0.inputs[13].default_value = 0.0
n0.inputs[14].default_value = (0.0, 0.0, 0.0, 1.0)
n0.inputs[27].default_value = (0.0, 0.0, 0.0, 1.0)
n1 = _N.new('ShaderNodeOutputMaterial'); n1.name = 'マテリアル出力'; n1.location = (300, 300)
n2 = _N.new('ShaderNodeTexImage'); n2.name = '画像テクスチャ'; n2.location = (-300, 150)
n2.image = img_under_png_004
n3 = _N.new('ShaderNodeMath'); n3.name = 'Math'; n3.location = (0, 0)
n3.hide = True
n3.operation = 'GREATER_THAN'
_L.new(n0.outputs[0], n1.inputs[0])
_L.new(n2.outputs[0], n0.inputs[0])
_L.new(n2.outputs[1], n3.inputs[0])
_L.new(n3.outputs[0], n0.inputs[4])
n1.is_active_output = True
mat_70000tc1material_026.use_nodes = True; mat_70000tc1material_026.node_tree.nodes.clear()
_N = mat_70000tc1material_026.node_tree.nodes; _L = mat_70000tc1material_026.node_tree.links
n0 = _N.new('ShaderNodeBsdfPrincipled'); n0.name = 'プリンシプルBSDF'; n0.location = (10, 300)
n0.inputs[3].default_value = 1.45
n0.inputs[13].default_value = 0.0
n0.inputs[14].default_value = (0.0, 0.0, 0.0, 1.0)
n0.inputs[27].default_value = (0.0, 0.0, 0.0, 1.0)
n1 = _N.new('ShaderNodeOutputMaterial'); n1.name = 'マテリアル出力'; n1.location = (300, 300)
n2 = _N.new('ShaderNodeTexImage'); n2.name = '画像テクスチャ'; n2.location = (-300, 150)
n2.image = img_cooler2_png_002
n3 = _N.new('ShaderNodeMath'); n3.name = 'Math'; n3.location = (0, 0)
n3.hide = True
n3.operation = 'GREATER_THAN'
_L.new(n0.outputs[0], n1.inputs[0])
_L.new(n2.outputs[0], n0.inputs[0])
_L.new(n2.outputs[1], n3.inputs[0])
_L.new(n3.outputs[0], n0.inputs[4])
n1.is_active_output = True
mat_70000tc1material_025.use_nodes = True; mat_70000tc1material_025.node_tree.nodes.clear()
_N = mat_70000tc1material_025.node_tree.nodes; _L = mat_70000tc1material_025.node_tree.links
n0 = _N.new('ShaderNodeBsdfPrincipled'); n0.name = 'プリンシプルBSDF'; n0.location = (10, 300)
n0.inputs[3].default_value = 1.45
n0.inputs[13].default_value = 0.0
n0.inputs[14].default_value = (0.0, 0.0, 0.0, 1.0)
n0.inputs[27].default_value = (0.0, 0.0, 0.0, 1.0)
n1 = _N.new('ShaderNodeOutputMaterial'); n1.name = 'マテリアル出力'; n1.location = (300, 300)
n2 = _N.new('ShaderNodeTexImage'); n2.name = '画像テクスチャ'; n2.location = (-300, 150)
n2.image = img_cooler_png_003
n3 = _N.new('ShaderNodeMath'); n3.name = 'Math'; n3.location = (0, 0)
n3.hide = True
n3.operation = 'GREATER_THAN'
_L.new(n0.outputs[0], n1.inputs[0])
_L.new(n2.outputs[0], n0.inputs[0])
_L.new(n2.outputs[1], n3.inputs[0])
_L.new(n3.outputs[0], n0.inputs[4])
n1.is_active_output = True
mat_70000tc1material_024.use_nodes = True; mat_70000tc1material_024.node_tree.nodes.clear()
_N = mat_70000tc1material_024.node_tree.nodes; _L = mat_70000tc1material_024.node_tree.links
n0 = _N.new('ShaderNodeBsdfPrincipled'); n0.name = 'プリンシプルBSDF'; n0.location = (10, 300)
n0.inputs[3].default_value = 1.45
n0.inputs[13].default_value = 0.0
n0.inputs[14].default_value = (0.0, 0.0, 0.0, 1.0)
n0.inputs[27].default_value = (0.0, 0.0, 0.0, 1.0)
n1 = _N.new('ShaderNodeOutputMaterial'); n1.name = 'マテリアル出力'; n1.location = (300, 300)
n2 = _N.new('ShaderNodeTexImage'); n2.name = '画像テクスチャ'; n2.location = (-300, 150)
n2.image = img_cooler_png_004
n3 = _N.new('ShaderNodeMath'); n3.name = 'Math'; n3.location = (0, 0)
n3.hide = True
n3.operation = 'GREATER_THAN'
_L.new(n0.outputs[0], n1.inputs[0])
_L.new(n2.outputs[0], n0.inputs[0])
_L.new(n2.outputs[1], n3.inputs[0])
_L.new(n3.outputs[0], n0.inputs[4])
n1.is_active_output = True
mat_70000tc1material_023.use_nodes = True; mat_70000tc1material_023.node_tree.nodes.clear()
_N = mat_70000tc1material_023.node_tree.nodes; _L = mat_70000tc1material_023.node_tree.links
n0 = _N.new('ShaderNodeBsdfPrincipled'); n0.name = 'プリンシプルBSDF'; n0.location = (10, 300)
n0.inputs[3].default_value = 1.45
n0.inputs[13].default_value = 0.0
n0.inputs[14].default_value = (0.0, 0.0, 0.0, 1.0)
n0.inputs[27].default_value = (0.0, 0.0, 0.0, 1.0)
n1 = _N.new('ShaderNodeOutputMaterial'); n1.name = 'マテリアル出力'; n1.location = (300, 300)
n2 = _N.new('ShaderNodeTexImage'); n2.name = '画像テクスチャ'; n2.location = (-300, 150)
n2.image = img_cooler_png_005
n3 = _N.new('ShaderNodeMath'); n3.name = 'Math'; n3.location = (0, 0)
n3.hide = True
n3.operation = 'GREATER_THAN'
_L.new(n0.outputs[0], n1.inputs[0])
_L.new(n2.outputs[0], n0.inputs[0])
_L.new(n2.outputs[1], n3.inputs[0])
_L.new(n3.outputs[0], n0.inputs[4])
n1.is_active_output = True
mat_70000tc1material_022.use_nodes = True; mat_70000tc1material_022.node_tree.nodes.clear()
_N = mat_70000tc1material_022.node_tree.nodes; _L = mat_70000tc1material_022.node_tree.links
n0 = _N.new('ShaderNodeBsdfPrincipled'); n0.name = 'プリンシプルBSDF'; n0.location = (10, 300)
n0.inputs[3].default_value = 1.45
n0.inputs[13].default_value = 0.0
n0.inputs[14].default_value = (0.0, 0.0, 0.0, 1.0)
n0.inputs[27].default_value = (0.0, 0.0, 0.0, 1.0)
n1 = _N.new('ShaderNodeOutputMaterial'); n1.name = 'マテリアル出力'; n1.location = (300, 300)
n2 = _N.new('ShaderNodeTexImage'); n2.name = '画像テクスチャ'; n2.location = (-300, 150)
n2.image = img_cooler2_png_003
n3 = _N.new('ShaderNodeMath'); n3.name = 'Math'; n3.location = (0, 0)
n3.hide = True
n3.operation = 'GREATER_THAN'
_L.new(n0.outputs[0], n1.inputs[0])
_L.new(n2.outputs[0], n0.inputs[0])
_L.new(n2.outputs[1], n3.inputs[0])
_L.new(n3.outputs[0], n0.inputs[4])
n1.is_active_output = True
mat_70000tmaterial_019.use_nodes = True; mat_70000tmaterial_019.node_tree.nodes.clear()
_N = mat_70000tmaterial_019.node_tree.nodes; _L = mat_70000tmaterial_019.node_tree.links
n0 = _N.new('ShaderNodeBsdfPrincipled'); n0.name = 'プリンシプルBSDF'; n0.location = (10, 300)
n0.inputs[3].default_value = 1.45
n0.inputs[13].default_value = 0.0
n0.inputs[14].default_value = (0.0, 0.0, 0.0, 1.0)
n0.inputs[27].default_value = (0.0, 0.0, 0.0, 1.0)
n1 = _N.new('ShaderNodeOutputMaterial'); n1.name = 'マテリアル出力'; n1.location = (300, 300)
n2 = _N.new('ShaderNodeTexImage'); n2.name = '画像テクスチャ'; n2.location = (-300, 150)
n2.image = img_horo2_png_008
n3 = _N.new('ShaderNodeMath'); n3.name = 'Math'; n3.location = (0, 0)
n3.hide = True
n3.operation = 'GREATER_THAN'
_L.new(n0.outputs[0], n1.inputs[0])
_L.new(n2.outputs[0], n0.inputs[0])
_L.new(n2.outputs[1], n3.inputs[0])
_L.new(n3.outputs[0], n0.inputs[4])
n1.is_active_output = True
mat_70000tmaterial_018.use_nodes = True; mat_70000tmaterial_018.node_tree.nodes.clear()
_N = mat_70000tmaterial_018.node_tree.nodes; _L = mat_70000tmaterial_018.node_tree.links
n0 = _N.new('ShaderNodeBsdfPrincipled'); n0.name = 'プリンシプルBSDF'; n0.location = (10, 300)
n0.inputs[3].default_value = 1.45
n0.inputs[13].default_value = 0.0
n0.inputs[14].default_value = (0.0, 0.0, 0.0, 1.0)
n0.inputs[27].default_value = (0.0, 0.0, 0.0, 1.0)
n1 = _N.new('ShaderNodeOutputMaterial'); n1.name = 'マテリアル出力'; n1.location = (300, 300)
n2 = _N.new('ShaderNodeTexImage'); n2.name = '画像テクスチャ'; n2.location = (-300, 150)
n2.image = img_horo2_png_009
n3 = _N.new('ShaderNodeMath'); n3.name = 'Math'; n3.location = (0, 0)
n3.hide = True
n3.operation = 'GREATER_THAN'
_L.new(n0.outputs[0], n1.inputs[0])
_L.new(n2.outputs[0], n0.inputs[0])
_L.new(n2.outputs[1], n3.inputs[0])
_L.new(n3.outputs[0], n0.inputs[4])
n1.is_active_output = True
mat_70000tmaterial_017.use_nodes = True; mat_70000tmaterial_017.node_tree.nodes.clear()
_N = mat_70000tmaterial_017.node_tree.nodes; _L = mat_70000tmaterial_017.node_tree.links
n0 = _N.new('ShaderNodeBsdfPrincipled'); n0.name = 'プリンシプルBSDF'; n0.location = (10, 300)
n0.inputs[3].default_value = 1.45
n0.inputs[13].default_value = 0.0
n0.inputs[14].default_value = (0.0, 0.0, 0.0, 1.0)
n0.inputs[27].default_value = (0.0, 0.0, 0.0, 1.0)
n1 = _N.new('ShaderNodeOutputMaterial'); n1.name = 'マテリアル出力'; n1.location = (300, 300)
n2 = _N.new('ShaderNodeTexImage'); n2.name = '画像テクスチャ'; n2.location = (-300, 150)
n2.image = img_horo2_png_010
n3 = _N.new('ShaderNodeMath'); n3.name = 'Math'; n3.location = (0, 0)
n3.hide = True
n3.operation = 'GREATER_THAN'
_L.new(n0.outputs[0], n1.inputs[0])
_L.new(n2.outputs[0], n0.inputs[0])
_L.new(n2.outputs[1], n3.inputs[0])
_L.new(n3.outputs[0], n0.inputs[4])
n1.is_active_output = True
mat_70000tmaterial_016.use_nodes = True; mat_70000tmaterial_016.node_tree.nodes.clear()
_N = mat_70000tmaterial_016.node_tree.nodes; _L = mat_70000tmaterial_016.node_tree.links
n0 = _N.new('ShaderNodeBsdfPrincipled'); n0.name = 'プリンシプルBSDF'; n0.location = (10, 300)
n0.inputs[0].default_value = (0.0, 0.0, 0.0, 1.0)
n0.inputs[3].default_value = 1.45
n0.inputs[13].default_value = 0.0
n0.inputs[14].default_value = (0.0, 0.0, 0.0, 1.0)
n0.inputs[27].default_value = (0.0, 0.0, 0.0, 1.0)
n1 = _N.new('ShaderNodeOutputMaterial'); n1.name = 'マテリアル出力'; n1.location = (300, 300)
_L.new(n0.outputs[0], n1.inputs[0])
n1.is_active_output = True
mat_70000tmaterial_015.use_nodes = True; mat_70000tmaterial_015.node_tree.nodes.clear()
_N = mat_70000tmaterial_015.node_tree.nodes; _L = mat_70000tmaterial_015.node_tree.links
n0 = _N.new('ShaderNodeBsdfPrincipled'); n0.name = 'プリンシプルBSDF'; n0.location = (10, 300)
n0.inputs[3].default_value = 1.45
n0.inputs[13].default_value = 0.0
n0.inputs[14].default_value = (0.0, 0.0, 0.0, 1.0)
n0.inputs[27].default_value = (0.0, 0.0, 0.0, 1.0)
n1 = _N.new('ShaderNodeOutputMaterial'); n1.name = 'マテリアル出力'; n1.location = (300, 300)
n2 = _N.new('ShaderNodeTexImage'); n2.name = '画像テクスチャ'; n2.location = (-300, 150)
n2.image = img_horo2_png_011
n3 = _N.new('ShaderNodeMath'); n3.name = 'Math'; n3.location = (0, 0)
n3.hide = True
n3.operation = 'GREATER_THAN'
_L.new(n0.outputs[0], n1.inputs[0])
_L.new(n2.outputs[0], n0.inputs[0])
_L.new(n2.outputs[1], n3.inputs[0])
_L.new(n3.outputs[0], n0.inputs[4])
n1.is_active_output = True
mat_70000tmaterial_014.use_nodes = True; mat_70000tmaterial_014.node_tree.nodes.clear()
_N = mat_70000tmaterial_014.node_tree.nodes; _L = mat_70000tmaterial_014.node_tree.links
n0 = _N.new('ShaderNodeBsdfPrincipled'); n0.name = 'プリンシプルBSDF'; n0.location = (10, 300)
n0.inputs[3].default_value = 1.45
n0.inputs[13].default_value = 0.0
n0.inputs[14].default_value = (0.0, 0.0, 0.0, 1.0)
n0.inputs[27].default_value = (0.0, 0.0, 0.0, 1.0)
n1 = _N.new('ShaderNodeOutputMaterial'); n1.name = 'マテリアル出力'; n1.location = (300, 300)
n2 = _N.new('ShaderNodeTexImage'); n2.name = '画像テクスチャ'; n2.location = (-300, 150)
n2.image = img_under_png_010
n3 = _N.new('ShaderNodeMath'); n3.name = 'Math'; n3.location = (0, 0)
n3.hide = True
n3.operation = 'GREATER_THAN'
_L.new(n0.outputs[0], n1.inputs[0])
_L.new(n2.outputs[0], n0.inputs[0])
_L.new(n2.outputs[1], n3.inputs[0])
_L.new(n3.outputs[0], n0.inputs[4])
n1.is_active_output = True
mat_70000tmaterial_013.use_nodes = True; mat_70000tmaterial_013.node_tree.nodes.clear()
_N = mat_70000tmaterial_013.node_tree.nodes; _L = mat_70000tmaterial_013.node_tree.links
n0 = _N.new('ShaderNodeBsdfPrincipled'); n0.name = 'プリンシプルBSDF'; n0.location = (10, 300)
n0.inputs[3].default_value = 1.45
n0.inputs[13].default_value = 0.0
n0.inputs[14].default_value = (0.0, 0.0, 0.0, 1.0)
n0.inputs[27].default_value = (0.0, 0.0, 0.0, 1.0)
n1 = _N.new('ShaderNodeOutputMaterial'); n1.name = 'マテリアル出力'; n1.location = (300, 300)
n2 = _N.new('ShaderNodeTexImage'); n2.name = '画像テクスチャ'; n2.location = (-300, 150)
n2.image = img_cooler2_png_008
n3 = _N.new('ShaderNodeMath'); n3.name = 'Math'; n3.location = (0, 0)
n3.hide = True
n3.operation = 'GREATER_THAN'
_L.new(n0.outputs[0], n1.inputs[0])
_L.new(n2.outputs[0], n0.inputs[0])
_L.new(n2.outputs[1], n3.inputs[0])
_L.new(n3.outputs[0], n0.inputs[4])
n1.is_active_output = True
mat_70000tmaterial_012.use_nodes = True; mat_70000tmaterial_012.node_tree.nodes.clear()
_N = mat_70000tmaterial_012.node_tree.nodes; _L = mat_70000tmaterial_012.node_tree.links
n0 = _N.new('ShaderNodeBsdfPrincipled'); n0.name = 'プリンシプルBSDF'; n0.location = (10, 300)
n0.inputs[3].default_value = 1.45
n0.inputs[13].default_value = 0.0
n0.inputs[14].default_value = (0.0, 0.0, 0.0, 1.0)
n0.inputs[27].default_value = (0.0, 0.0, 0.0, 1.0)
n1 = _N.new('ShaderNodeOutputMaterial'); n1.name = 'マテリアル出力'; n1.location = (300, 300)
n2 = _N.new('ShaderNodeTexImage'); n2.name = '画像テクスチャ'; n2.location = (-300, 150)
n2.image = img_cooler_png_012
n3 = _N.new('ShaderNodeMath'); n3.name = 'Math'; n3.location = (0, 0)
n3.hide = True
n3.operation = 'GREATER_THAN'
_L.new(n0.outputs[0], n1.inputs[0])
_L.new(n2.outputs[0], n0.inputs[0])
_L.new(n2.outputs[1], n3.inputs[0])
_L.new(n3.outputs[0], n0.inputs[4])
n1.is_active_output = True
mat_70000tmaterial_011.use_nodes = True; mat_70000tmaterial_011.node_tree.nodes.clear()
_N = mat_70000tmaterial_011.node_tree.nodes; _L = mat_70000tmaterial_011.node_tree.links
n0 = _N.new('ShaderNodeBsdfPrincipled'); n0.name = 'プリンシプルBSDF'; n0.location = (10, 300)
n0.inputs[3].default_value = 1.45
n0.inputs[13].default_value = 0.0
n0.inputs[14].default_value = (0.0, 0.0, 0.0, 1.0)
n0.inputs[27].default_value = (0.0, 0.0, 0.0, 1.0)
n1 = _N.new('ShaderNodeOutputMaterial'); n1.name = 'マテリアル出力'; n1.location = (300, 300)
n2 = _N.new('ShaderNodeTexImage'); n2.name = '画像テクスチャ'; n2.location = (-300, 150)
n2.image = img_roof_png_008
n3 = _N.new('ShaderNodeMath'); n3.name = 'Math'; n3.location = (0, 0)
n3.hide = True
n3.operation = 'GREATER_THAN'
_L.new(n0.outputs[0], n1.inputs[0])
_L.new(n2.outputs[0], n0.inputs[0])
_L.new(n2.outputs[1], n3.inputs[0])
_L.new(n3.outputs[0], n0.inputs[4])
n1.is_active_output = True
mat_70000tmaterial_010.use_nodes = True; mat_70000tmaterial_010.node_tree.nodes.clear()
_N = mat_70000tmaterial_010.node_tree.nodes; _L = mat_70000tmaterial_010.node_tree.links
n0 = _N.new('ShaderNodeBsdfPrincipled'); n0.name = 'プリンシプルBSDF'; n0.location = (10, 300)
n0.inputs[3].default_value = 1.45
n0.inputs[13].default_value = 0.0
n0.inputs[14].default_value = (0.0, 0.0, 0.0, 1.0)
n0.inputs[27].default_value = (0.0, 0.0, 0.0, 1.0)
n1 = _N.new('ShaderNodeOutputMaterial'); n1.name = 'マテリアル出力'; n1.location = (300, 300)
n2 = _N.new('ShaderNodeTexImage'); n2.name = '画像テクスチャ'; n2.location = (-300, 150)
n2.image = img_roof_png_009
n3 = _N.new('ShaderNodeMath'); n3.name = 'Math'; n3.location = (0, 0)
n3.hide = True
n3.operation = 'GREATER_THAN'
_L.new(n0.outputs[0], n1.inputs[0])
_L.new(n2.outputs[0], n0.inputs[0])
_L.new(n2.outputs[1], n3.inputs[0])
_L.new(n3.outputs[0], n0.inputs[4])
n1.is_active_output = True
mat_70000tmaterial_009.use_nodes = True; mat_70000tmaterial_009.node_tree.nodes.clear()
_N = mat_70000tmaterial_009.node_tree.nodes; _L = mat_70000tmaterial_009.node_tree.links
n0 = _N.new('ShaderNodeBsdfPrincipled'); n0.name = 'プリンシプルBSDF'; n0.location = (10, 300)
n0.inputs[3].default_value = 1.45
n0.inputs[13].default_value = 0.0
n0.inputs[14].default_value = (0.0, 0.0, 0.0, 1.0)
n0.inputs[27].default_value = (0.0, 0.0, 0.0, 1.0)
n1 = _N.new('ShaderNodeOutputMaterial'); n1.name = 'マテリアル出力'; n1.location = (300, 300)
n2 = _N.new('ShaderNodeTexImage'); n2.name = '画像テクスチャ'; n2.location = (-300, 150)
n2.image = img_side2_2_png_005
n3 = _N.new('ShaderNodeMath'); n3.name = 'Math'; n3.location = (0, 0)
n3.hide = True
n3.operation = 'GREATER_THAN'
_L.new(n0.outputs[0], n1.inputs[0])
_L.new(n2.outputs[0], n0.inputs[0])
_L.new(n2.outputs[1], n3.inputs[0])
_L.new(n3.outputs[0], n0.inputs[4])
n1.is_active_output = True
mat_70000tmaterial_008.use_nodes = True; mat_70000tmaterial_008.node_tree.nodes.clear()
_N = mat_70000tmaterial_008.node_tree.nodes; _L = mat_70000tmaterial_008.node_tree.links
n0 = _N.new('ShaderNodeBsdfPrincipled'); n0.name = 'プリンシプルBSDF'; n0.location = (10, 300)
n0.inputs[3].default_value = 1.45
n0.inputs[13].default_value = 0.0
n0.inputs[14].default_value = (0.0, 0.0, 0.0, 1.0)
n0.inputs[27].default_value = (0.0, 0.0, 0.0, 1.0)
n1 = _N.new('ShaderNodeOutputMaterial'); n1.name = 'マテリアル出力'; n1.location = (300, 300)
n2 = _N.new('ShaderNodeTexImage'); n2.name = '画像テクスチャ'; n2.location = (-300, 150)
n2.image = img_cooler_png_013
n3 = _N.new('ShaderNodeMath'); n3.name = 'Math'; n3.location = (0, 0)
n3.hide = True
n3.operation = 'GREATER_THAN'
_L.new(n0.outputs[0], n1.inputs[0])
_L.new(n2.outputs[0], n0.inputs[0])
_L.new(n2.outputs[1], n3.inputs[0])
_L.new(n3.outputs[0], n0.inputs[4])
n1.is_active_output = True
mat_70000tmaterial_007.use_nodes = True; mat_70000tmaterial_007.node_tree.nodes.clear()
_N = mat_70000tmaterial_007.node_tree.nodes; _L = mat_70000tmaterial_007.node_tree.links
n0 = _N.new('ShaderNodeBsdfPrincipled'); n0.name = 'プリンシプルBSDF'; n0.location = (10, 300)
n0.inputs[3].default_value = 1.45
n0.inputs[13].default_value = 0.0
n0.inputs[14].default_value = (0.0, 0.0, 0.0, 1.0)
n0.inputs[27].default_value = (0.0, 0.0, 0.0, 1.0)
n1 = _N.new('ShaderNodeOutputMaterial'); n1.name = 'マテリアル出力'; n1.location = (300, 300)
n2 = _N.new('ShaderNodeTexImage'); n2.name = '画像テクスチャ'; n2.location = (-300, 150)
n2.image = img_cooler_png_014
n3 = _N.new('ShaderNodeMath'); n3.name = 'Math'; n3.location = (0, 0)
n3.hide = True
n3.operation = 'GREATER_THAN'
_L.new(n0.outputs[0], n1.inputs[0])
_L.new(n2.outputs[0], n0.inputs[0])
_L.new(n2.outputs[1], n3.inputs[0])
_L.new(n3.outputs[0], n0.inputs[4])
n1.is_active_output = True
mat_70000tmaterial_006.use_nodes = True; mat_70000tmaterial_006.node_tree.nodes.clear()
_N = mat_70000tmaterial_006.node_tree.nodes; _L = mat_70000tmaterial_006.node_tree.links
n0 = _N.new('ShaderNodeBsdfPrincipled'); n0.name = 'プリンシプルBSDF'; n0.location = (10, 300)
n0.inputs[3].default_value = 1.45
n0.inputs[13].default_value = 0.0
n0.inputs[14].default_value = (0.0, 0.0, 0.0, 1.0)
n0.inputs[27].default_value = (0.0, 0.0, 0.0, 1.0)
n1 = _N.new('ShaderNodeOutputMaterial'); n1.name = 'マテリアル出力'; n1.location = (300, 300)
n2 = _N.new('ShaderNodeTexImage'); n2.name = '画像テクスチャ'; n2.location = (-300, 150)
n2.image = img_cooler2_png_009
n3 = _N.new('ShaderNodeMath'); n3.name = 'Math'; n3.location = (0, 0)
n3.hide = True
n3.operation = 'GREATER_THAN'
_L.new(n0.outputs[0], n1.inputs[0])
_L.new(n2.outputs[0], n0.inputs[0])
_L.new(n2.outputs[1], n3.inputs[0])
_L.new(n3.outputs[0], n0.inputs[4])
n1.is_active_output = True
mat_70000tmaterial_005.use_nodes = True; mat_70000tmaterial_005.node_tree.nodes.clear()
_N = mat_70000tmaterial_005.node_tree.nodes; _L = mat_70000tmaterial_005.node_tree.links
n0 = _N.new('ShaderNodeBsdfPrincipled'); n0.name = 'プリンシプルBSDF'; n0.location = (10, 300)
n0.inputs[3].default_value = 1.45
n0.inputs[13].default_value = 0.0
n0.inputs[14].default_value = (0.0, 0.0, 0.0, 1.0)
n0.inputs[27].default_value = (0.0, 0.0, 0.0, 1.0)
n1 = _N.new('ShaderNodeOutputMaterial'); n1.name = 'マテリアル出力'; n1.location = (300, 300)
n2 = _N.new('ShaderNodeTexImage'); n2.name = '画像テクスチャ'; n2.location = (-300, 150)
n2.image = img_under_png_011
n3 = _N.new('ShaderNodeMath'); n3.name = 'Math'; n3.location = (0, 0)
n3.hide = True
n3.operation = 'GREATER_THAN'
_L.new(n0.outputs[0], n1.inputs[0])
_L.new(n2.outputs[0], n0.inputs[0])
_L.new(n2.outputs[1], n3.inputs[0])
_L.new(n3.outputs[0], n0.inputs[4])
n1.is_active_output = True
mat_70000tmaterial_004.use_nodes = True; mat_70000tmaterial_004.node_tree.nodes.clear()
_N = mat_70000tmaterial_004.node_tree.nodes; _L = mat_70000tmaterial_004.node_tree.links
n0 = _N.new('ShaderNodeBsdfPrincipled'); n0.name = 'プリンシプルBSDF'; n0.location = (10, 300)
n0.inputs[3].default_value = 1.45
n0.inputs[13].default_value = 0.0
n0.inputs[14].default_value = (0.0, 0.0, 0.0, 1.0)
n0.inputs[27].default_value = (0.0, 0.0, 0.0, 1.0)
n1 = _N.new('ShaderNodeOutputMaterial'); n1.name = 'マテリアル出力'; n1.location = (300, 300)
n2 = _N.new('ShaderNodeTexImage'); n2.name = '画像テクスチャ'; n2.location = (-300, 150)
n2.image = img_under_png_012
n3 = _N.new('ShaderNodeMath'); n3.name = 'Math'; n3.location = (0, 0)
n3.hide = True
n3.operation = 'GREATER_THAN'
_L.new(n0.outputs[0], n1.inputs[0])
_L.new(n2.outputs[0], n0.inputs[0])
_L.new(n2.outputs[1], n3.inputs[0])
_L.new(n3.outputs[0], n0.inputs[4])
n1.is_active_output = True
mat_70000tmaterial_003.use_nodes = True; mat_70000tmaterial_003.node_tree.nodes.clear()
_N = mat_70000tmaterial_003.node_tree.nodes; _L = mat_70000tmaterial_003.node_tree.links
n0 = _N.new('ShaderNodeBsdfPrincipled'); n0.name = 'プリンシプルBSDF'; n0.location = (10, 300)
n0.inputs[3].default_value = 1.45
n0.inputs[13].default_value = 0.0
n0.inputs[14].default_value = (0.0, 0.0, 0.0, 1.0)
n0.inputs[27].default_value = (0.0, 0.0, 0.0, 1.0)
n1 = _N.new('ShaderNodeOutputMaterial'); n1.name = 'マテリアル出力'; n1.location = (300, 300)
n2 = _N.new('ShaderNodeTexImage'); n2.name = '画像テクスチャ'; n2.location = (-300, 150)
n2.image = img_roof_png_010
n3 = _N.new('ShaderNodeMath'); n3.name = 'Math'; n3.location = (0, 0)
n3.hide = True
n3.operation = 'GREATER_THAN'
_L.new(n0.outputs[0], n1.inputs[0])
_L.new(n2.outputs[0], n0.inputs[0])
_L.new(n2.outputs[1], n3.inputs[0])
_L.new(n3.outputs[0], n0.inputs[4])
n1.is_active_output = True
mat_70000tmaterial_002.use_nodes = True; mat_70000tmaterial_002.node_tree.nodes.clear()
_N = mat_70000tmaterial_002.node_tree.nodes; _L = mat_70000tmaterial_002.node_tree.links
n0 = _N.new('ShaderNodeBsdfPrincipled'); n0.name = 'プリンシプルBSDF'; n0.location = (10, 300)
n0.inputs[3].default_value = 1.45
n0.inputs[13].default_value = 0.0
n0.inputs[14].default_value = (0.0, 0.0, 0.0, 1.0)
n0.inputs[27].default_value = (0.0, 0.0, 0.0, 1.0)
n1 = _N.new('ShaderNodeOutputMaterial'); n1.name = 'マテリアル出力'; n1.location = (300, 300)
n2 = _N.new('ShaderNodeTexImage'); n2.name = '画像テクスチャ'; n2.location = (-300, 150)
n2.image = img_roof_png_011
n3 = _N.new('ShaderNodeMath'); n3.name = 'Math'; n3.location = (0, 0)
n3.hide = True
n3.operation = 'GREATER_THAN'
_L.new(n0.outputs[0], n1.inputs[0])
_L.new(n2.outputs[0], n0.inputs[0])
_L.new(n2.outputs[1], n3.inputs[0])
_L.new(n3.outputs[0], n0.inputs[4])
n1.is_active_output = True
mat_70000tmaterial_001.use_nodes = True; mat_70000tmaterial_001.node_tree.nodes.clear()
_N = mat_70000tmaterial_001.node_tree.nodes; _L = mat_70000tmaterial_001.node_tree.links
n0 = _N.new('ShaderNodeBsdfPrincipled'); n0.name = 'プリンシプルBSDF'; n0.location = (10, 300)
n0.inputs[3].default_value = 1.45
n0.inputs[13].default_value = 0.0
n0.inputs[14].default_value = (0.0, 0.0, 0.0, 1.0)
n0.inputs[27].default_value = (0.0, 0.0, 0.0, 1.0)
n1 = _N.new('ShaderNodeOutputMaterial'); n1.name = 'マテリアル出力'; n1.location = (300, 300)
n2 = _N.new('ShaderNodeTexImage'); n2.name = '画像テクスチャ'; n2.location = (-300, 150)
n2.image = img_side2_2_png_004
n3 = _N.new('ShaderNodeMath'); n3.name = 'Math'; n3.location = (0, 0)
n3.hide = True
n3.operation = 'GREATER_THAN'
_L.new(n0.outputs[0], n1.inputs[0])
_L.new(n2.outputs[0], n0.inputs[0])
_L.new(n2.outputs[1], n3.inputs[0])
_L.new(n3.outputs[0], n0.inputs[4])
n1.is_active_output = True
mat_70000tmaterial.use_nodes = True; mat_70000tmaterial.node_tree.nodes.clear()
_N = mat_70000tmaterial.node_tree.nodes; _L = mat_70000tmaterial.node_tree.links
n0 = _N.new('ShaderNodeBsdfPrincipled'); n0.name = 'プリンシプルBSDF'; n0.location = (10, 300)
n0.inputs[3].default_value = 1.45
n0.inputs[13].default_value = 0.0
n0.inputs[14].default_value = (0.0, 0.0, 0.0, 1.0)
n0.inputs[27].default_value = (0.0, 0.0, 0.0, 1.0)
n1 = _N.new('ShaderNodeOutputMaterial'); n1.name = 'マテリアル出力'; n1.location = (300, 300)
n2 = _N.new('ShaderNodeTexImage'); n2.name = '画像テクスチャ'; n2.location = (-300, 150)
n2.image = img_rear_png_002
n3 = _N.new('ShaderNodeMath'); n3.name = 'Math'; n3.location = (0, 0)
n3.hide = True
n3.operation = 'GREATER_THAN'
_L.new(n0.outputs[0], n1.inputs[0])
_L.new(n2.outputs[0], n0.inputs[0])
_L.new(n2.outputs[1], n3.inputs[0])
_L.new(n3.outputs[0], n0.inputs[4])
n1.is_active_output = True
mat_002.use_nodes = True; mat_002.node_tree.nodes.clear()
_N = mat_002.node_tree.nodes; _L = mat_002.node_tree.links
n0 = _N.new('ShaderNodeBsdfPrincipled'); n0.name = 'プリンシプルBSDF'; n0.location = (10, 300)
n0.inputs[3].default_value = 1.45
n1 = _N.new('ShaderNodeOutputMaterial'); n1.name = 'マテリアル出力'; n1.location = (300, 300)
n2 = _N.new('ShaderNodeTexImage'); n2.name = '画像テクスチャ'; n2.location = (-280, 275)
n2.image = img_yane_jpg_002
_L.new(n0.outputs[0], n1.inputs[0])
_L.new(n2.outputs[0], n0.inputs[0])
n1.is_active_output = True
mat_70000mmaterial_022.use_nodes = True; mat_70000mmaterial_022.node_tree.nodes.clear()
_N = mat_70000mmaterial_022.node_tree.nodes; _L = mat_70000mmaterial_022.node_tree.links
n0 = _N.new('ShaderNodeBsdfPrincipled'); n0.name = 'プリンシプルBSDF'; n0.location = (10, 300)
n0.inputs[3].default_value = 1.45
n0.inputs[13].default_value = 0.0
n0.inputs[14].default_value = (0.0, 0.0, 0.0, 1.0)
n0.inputs[27].default_value = (0.0, 0.0, 0.0, 1.0)
n1 = _N.new('ShaderNodeOutputMaterial'); n1.name = 'マテリアル出力'; n1.location = (300, 300)
n2 = _N.new('ShaderNodeTexImage'); n2.name = '画像テクスチャ'; n2.location = (-300, 150)
n2.image = img_horo2_png_012
n3 = _N.new('ShaderNodeMath'); n3.name = 'Math'; n3.location = (0, 0)
n3.hide = True
n3.operation = 'GREATER_THAN'
_L.new(n0.outputs[0], n1.inputs[0])
_L.new(n2.outputs[0], n0.inputs[0])
_L.new(n2.outputs[1], n3.inputs[0])
_L.new(n3.outputs[0], n0.inputs[4])
n1.is_active_output = True
mat_70000mmaterial_023.use_nodes = True; mat_70000mmaterial_023.node_tree.nodes.clear()
_N = mat_70000mmaterial_023.node_tree.nodes; _L = mat_70000mmaterial_023.node_tree.links
n0 = _N.new('ShaderNodeBsdfPrincipled'); n0.name = 'プリンシプルBSDF'; n0.location = (10, 300)
n0.inputs[3].default_value = 1.45
n0.inputs[13].default_value = 0.0
n0.inputs[14].default_value = (0.0, 0.0, 0.0, 1.0)
n0.inputs[27].default_value = (0.0, 0.0, 0.0, 1.0)
n1 = _N.new('ShaderNodeOutputMaterial'); n1.name = 'マテリアル出力'; n1.location = (300, 300)
n2 = _N.new('ShaderNodeTexImage'); n2.name = '画像テクスチャ'; n2.location = (-300, 150)
n2.image = img_horo2_png_013
n3 = _N.new('ShaderNodeMath'); n3.name = 'Math'; n3.location = (0, 0)
n3.hide = True
n3.operation = 'GREATER_THAN'
_L.new(n0.outputs[0], n1.inputs[0])
_L.new(n2.outputs[0], n0.inputs[0])
_L.new(n2.outputs[1], n3.inputs[0])
_L.new(n3.outputs[0], n0.inputs[4])
n1.is_active_output = True
mat_70000mmaterial_024.use_nodes = True; mat_70000mmaterial_024.node_tree.nodes.clear()
_N = mat_70000mmaterial_024.node_tree.nodes; _L = mat_70000mmaterial_024.node_tree.links
n0 = _N.new('ShaderNodeBsdfPrincipled'); n0.name = 'プリンシプルBSDF'; n0.location = (10, 300)
n0.inputs[3].default_value = 1.45
n0.inputs[13].default_value = 0.0
n0.inputs[14].default_value = (0.0, 0.0, 0.0, 1.0)
n0.inputs[27].default_value = (0.0, 0.0, 0.0, 1.0)
n1 = _N.new('ShaderNodeOutputMaterial'); n1.name = 'マテリアル出力'; n1.location = (300, 300)
n2 = _N.new('ShaderNodeTexImage'); n2.name = '画像テクスチャ'; n2.location = (-300, 150)
n2.image = img_panta3_png_002
n3 = _N.new('ShaderNodeMath'); n3.name = 'Math'; n3.location = (0, 0)
n3.hide = True
n3.operation = 'GREATER_THAN'
_L.new(n0.outputs[0], n1.inputs[0])
_L.new(n2.outputs[0], n0.inputs[0])
_L.new(n2.outputs[1], n3.inputs[0])
_L.new(n3.outputs[0], n0.inputs[4])
n1.is_active_output = True
mat_70000mmaterial_025.use_nodes = True; mat_70000mmaterial_025.node_tree.nodes.clear()
_N = mat_70000mmaterial_025.node_tree.nodes; _L = mat_70000mmaterial_025.node_tree.links
n0 = _N.new('ShaderNodeBsdfPrincipled'); n0.name = 'プリンシプルBSDF'; n0.location = (10, 300)
n0.inputs[3].default_value = 1.45
n0.inputs[13].default_value = 0.0
n0.inputs[14].default_value = (0.0, 0.0, 0.0, 1.0)
n0.inputs[27].default_value = (0.0, 0.0, 0.0, 1.0)
n1 = _N.new('ShaderNodeOutputMaterial'); n1.name = 'マテリアル出力'; n1.location = (300, 300)
n2 = _N.new('ShaderNodeTexImage'); n2.name = '画像テクスチャ'; n2.location = (-300, 150)
n2.image = img_panta3_png_003
n3 = _N.new('ShaderNodeMath'); n3.name = 'Math'; n3.location = (0, 0)
n3.hide = True
n3.operation = 'GREATER_THAN'
_L.new(n0.outputs[0], n1.inputs[0])
_L.new(n2.outputs[0], n0.inputs[0])
_L.new(n2.outputs[1], n3.inputs[0])
_L.new(n3.outputs[0], n0.inputs[4])
n1.is_active_output = True

# ---- world
world_world = bpy.data.worlds.new('World'); scene.world = world_world
world_world.use_nodes = True; world_world.node_tree.nodes.clear()
_N = world_world.node_tree.nodes; _L = world_world.node_tree.links
n0 = _N.new('ShaderNodeOutputWorld'); n0.name = 'World Output'; n0.location = (300, 300)
n1 = _N.new('ShaderNodeBackground'); n1.name = 'Background'; n1.location = (10, 300)
n1.inputs[0].default_value = (0.05088, 0.05088, 0.05088, 1.0)
_L.new(n1.outputs[0], n0.inputs[0])
n0.is_active_output = True
world_world.color = (0.05088, 0.05088, 0.05088)
world_world.use_sun_shadow = False
world_world.sun_shadow_jitter_overblur = 0.0

# ---- cameras
cam_camera = bpy.data.cameras.new('Camera')
cam_camera.clip_end = 100.0
cam_camera.ortho_scale = 7.314
cam_camera_001 = bpy.data.cameras.new('Camera.001')
cam_camera_001.clip_end = 100.0
cam_camera_001.ortho_scale = 7.314
cam_camera_002 = bpy.data.cameras.new('Camera.002')
cam_camera_002.clip_end = 100.0
cam_camera_002.ortho_scale = 7.314
cam_camera_003 = bpy.data.cameras.new('Camera.003')
cam_camera_003.clip_end = 100.0
cam_camera_003.ortho_scale = 7.314

# ---- lights
light_light = bpy.data.lights.new('Light', 'POINT')
light_light.transmission_factor = 0.0
light_light.use_soft_falloff = False
light_light.energy = 1000.0
light_light.shadow_soft_size = 0.1
light_light.shadow_maximum_resolution = 0.006
light_light.use_absolute_resolution = True
light_light_001 = bpy.data.lights.new('Light.001', 'POINT')
light_light_001.transmission_factor = 0.0
light_light_001.use_soft_falloff = False
light_light_001.energy = 1000.0
light_light_001.shadow_soft_size = 0.1
light_light_001.shadow_maximum_resolution = 0.006
light_light_001.use_absolute_resolution = True
light_light_002 = bpy.data.lights.new('Light.002', 'POINT')
light_light_002.transmission_factor = 0.0
light_light_002.use_soft_falloff = False
light_light_002.energy = 1000.0
light_light_002.shadow_soft_size = 0.1
light_light_002.shadow_maximum_resolution = 0.006
light_light_002.use_absolute_resolution = True
light_light_003 = bpy.data.lights.new('Light.003', 'POINT')
light_light_003.transmission_factor = 0.0
light_light_003.use_soft_falloff = False
light_light_003.energy = 1000.0
light_light_003.shadow_soft_size = 0.1
light_light_003.shadow_maximum_resolution = 0.006
light_light_003.use_absolute_resolution = True

# ---- meshes
me_mesh = bpy.data.meshes.new('mesh')
me_mesh.from_pydata([(1.4, 0.0, -1.357), (1.4, 0.0, 1.358), (-1.4, 0.0, 1.358), (-1.4, 0.0, -1.357)], [], [(0, 1, 2), (3, 0, 2), (1, 0, 3), (2, 1, 3)])
_uv = me_mesh.uv_layers.new(name='UVMap')
_uv.uv.foreach_set('vector', [1.0, 0.0, 1.0, 0.99, 0.0, 0.99, 0.0, 0.0, 1.0, 0.0, 0.0, 0.99, 1.0, 0.99, 1.0, 0.0, 0.0, 0.0, 0.0, 0.99, 1.0, 0.99, 0.0, 0.0])
me_mesh.materials.append(mat_70000mmaterial)
me_mesh.update()
me_mesh_001 = bpy.data.meshes.new('mesh.001')
me_mesh_001.from_pydata([(0.0, -9.75, -1.187), (0.0, -9.75, 1.188), (0.0, 9.75, 1.188), (0.0, 9.75, -1.187)], [], [(0, 1, 2), (3, 0, 2)])
_uv = me_mesh_001.uv_layers.new(name='UVMap')
_uv.uv.foreach_set('vector', [0.0, 0.0, 0.0, 1.0, 1.0, 1.0, 1.0, 0.0, 0.0, 0.0, 1.0, 1.0])
me_mesh_001.materials.append(mat_70000mmaterial_001)
me_mesh_001.update()
me_mesh_002 = bpy.data.meshes.new('mesh.002')
me_mesh_002.from_pydata([(-0.03, -9.75, -0.075), (0.03, -9.75, 0.075), (0.03, 9.75, 0.075), (-0.03, 9.75, -0.075)], [], [(0, 1, 2), (3, 0, 2)])
_uv = me_mesh_002.uv_layers.new(name='UVMap')
_uv.uv.foreach_set('vector', [0.5, 0.0, 0.5, 0.4, 1.0, 0.4, 1.0, 0.0, 0.5, 0.0, 1.0, 0.4])
me_mesh_002.materials.append(mat_70000mmaterial_002)
me_mesh_002.update()
me_mesh_003 = bpy.data.meshes.new('mesh.003')
me_mesh_003.from_pydata([(-0.07, -9.75, -0.05), (0.07, -9.75, 0.05), (0.07, 9.75, 0.05), (-0.07, 9.75, -0.05)], [], [(0, 1, 2), (3, 0, 2)])
_uv = me_mesh_003.uv_layers.new(name='UVMap')
_uv.uv.foreach_set('vector', [0.5, 0.6, 0.5, 1.0, 1.0, 1.0, 1.0, 0.6, 0.5, 0.6, 1.0, 1.0])
me_mesh_003.materials.append(mat_70000mmaterial_003)
me_mesh_003.update()
me_mesh_004 = bpy.data.meshes.new('mesh.004')
me_mesh_004.from_pydata([(0.0, -9.625, -0.4625), (0.0, -9.625, 0.4625), (0.0, 9.625, 0.4625), (0.0, 9.625, -0.4625)], [], [(0, 1, 2), (3, 0, 2)])
_uv = me_mesh_004.uv_layers.new(name='UVMap')
_uv.uv.foreach_set('vector', [0.0, 0.0, 0.0, 1.0, 1.0, 1.0, 1.0, 0.0, 0.0, 0.0, 1.0, 1.0])
me_mesh_004.materials.append(mat_70000mmaterial_004)
me_mesh_004.update()
me_mesh_005 = bpy.data.meshes.new('mesh.005')
me_mesh_005.from_pydata([(1.2, 0.0, -0.4625), (1.2, 0.0, 0.4625), (-1.2, 0.0, 0.4625), (-1.2, 0.0, -0.4625)], [], [(0, 1, 2), (3, 0, 2)])
_uv = me_mesh_005.uv_layers.new(name='UVMap')
_uv.uv.foreach_set('vector', [0.3, 0.0, 0.3, 1.0, 0.0, 1.0, 0.0, 0.0, 0.3, 0.0, 0.0, 1.0])
me_mesh_005.materials.append(mat_70000mmaterial_005)
me_mesh_005.update()
me_mesh_006 = bpy.data.meshes.new('mesh.006')
me_mesh_006.from_pydata([(0.0, -3.0, -0.15), (0.0, -3.0, 0.15), (0.0, 3.0, 0.15), (0.0, 3.0, -0.15)], [], [(0, 1, 2), (3, 0, 2)])
_uv = me_mesh_006.uv_layers.new(name='UVMap')
_uv.uv.foreach_set('vector', [0.0, 0.0, 0.0, 1.0, 1.0, 1.0, 1.0, 0.0, 0.0, 0.0, 1.0, 1.0])
me_mesh_006.materials.append(mat_70000mmaterial_006)
me_mesh_006.update()
me_mesh_007 = bpy.data.meshes.new('mesh.007')
me_mesh_007.from_pydata([(0.35, 0.0, 0.2), (-0.35, 0.0, 0.2), (-0.93, 0.0, 0.05), (0.93, 0.0, 0.05), (0.93, 0.0, -0.25), (-0.93, 0.0, -0.25)], [], [(0, 1, 2), (3, 0, 2), (4, 3, 2), (5, 4, 2)])
_uv = me_mesh_007.uv_layers.new(name='UVMap')
_uv.uv.foreach_set('vector', [0.7, 1.0, 0.3, 1.0, 0.0, 0.45, 1.0, 0.45, 0.7, 1.0, 0.0, 0.45, 1.0, 0.0, 1.0, 0.45, 0.0, 0.45, 0.0, 0.0, 1.0, 0.0, 0.0, 0.45])
me_mesh_007.materials.append(mat_70000mmaterial_007)
me_mesh_007.update()
me_mesh_008 = bpy.data.meshes.new('mesh.008')
me_mesh_008.from_pydata([(0.29, -3.0, 0.075), (0.29, 3.0, 0.075), (-0.29, 3.0, -0.075), (-0.29, -3.0, -0.075)], [], [(0, 1, 2), (3, 0, 2)])
_uv = me_mesh_008.uv_layers.new(name='UVMap')
_uv.uv.foreach_set('vector', [0.0, 0.7, 0.0, 1.0, 1.0, 1.0, 1.0, 0.7, 0.0, 0.7, 1.0, 1.0])
me_mesh_008.materials.append(mat_70000mmaterial_008)
me_mesh_008.update()
me_mesh_009 = bpy.data.meshes.new('mesh.009')
me_mesh_009.from_pydata([(0.0, -9.75, -1.187), (0.0, 9.75, -1.187), (0.0, 9.75, 1.188), (0.0, -9.75, 1.188)], [], [(0, 1, 2), (3, 0, 2)])
_uv = me_mesh_009.uv_layers.new(name='UVMap')
_uv.uv.foreach_set('vector', [0.0, 0.0, 1.0, 0.0, 1.0, 1.0, 0.0, 1.0, 0.0, 0.0, 1.0, 1.0])
me_mesh_009.materials.append(mat_70000mmaterial_009)
me_mesh_009.update()
me_mesh_010 = bpy.data.meshes.new('mesh.010')
me_mesh_010.from_pydata([(0.03, -9.75, -0.075), (0.03, 9.75, -0.075), (-0.03, 9.75, 0.075), (-0.03, -9.75, 0.075)], [], [(0, 1, 2), (3, 0, 2)])
_uv = me_mesh_010.uv_layers.new(name='UVMap')
_uv.uv.foreach_set('vector', [0.0, 0.0, 1.0, 0.0, 1.0, 0.4, 0.0, 0.4, 0.0, 0.0, 1.0, 0.4])
me_mesh_010.materials.append(mat_70000mmaterial_010)
me_mesh_010.update()
me_mesh_011 = bpy.data.meshes.new('mesh.011')
me_mesh_011.from_pydata([(0.07, -9.75, -0.05), (0.07, 9.75, -0.05), (-0.07, 9.75, 0.05), (-0.07, -9.75, 0.05)], [], [(0, 1, 2), (3, 0, 2)])
_uv = me_mesh_011.uv_layers.new(name='UVMap')
_uv.uv.foreach_set('vector', [0.0, 0.6, 1.0, 0.6, 1.0, 1.0, 0.0, 1.0, 0.0, 0.6, 1.0, 1.0])
me_mesh_011.materials.append(mat_70000mmaterial_011)
me_mesh_011.update()
me_mesh_012 = bpy.data.meshes.new('mesh.012')
me_mesh_012.from_pydata([(-0.29, -3.0, 0.075), (0.29, -3.0, -0.075), (0.29, 3.0, -0.075), (-0.29, 3.0, 0.075)], [], [(0, 1, 2), (3, 0, 2)])
_uv = me_mesh_012.uv_layers.new(name='UVMap')
_uv.uv.foreach_set('vector', [0.0, 0.7, 1.0, 0.7, 1.0, 1.0, 0.0, 1.0, 0.0, 0.7, 1.0, 1.0])
me_mesh_012.materials.append(mat_70000mmaterial_012)
me_mesh_012.update()
me_mesh_013 = bpy.data.meshes.new('mesh.013')
me_mesh_013.from_pydata([(0.0, -3.0, -0.15), (0.0, 3.0, -0.15), (0.0, 3.0, 0.15), (0.0, -3.0, 0.15)], [], [(0, 1, 2), (3, 0, 2)])
_uv = me_mesh_013.uv_layers.new(name='UVMap')
_uv.uv.foreach_set('vector', [0.0, 0.0, 1.0, 0.0, 1.0, 1.0, 0.0, 1.0, 0.0, 0.0, 1.0, 1.0])
me_mesh_013.materials.append(mat_70000mmaterial_013)
me_mesh_013.update()
me_mesh_014 = bpy.data.meshes.new('mesh.014')
me_mesh_014.from_pydata([(0.0, -9.625, -0.4625), (0.0, 9.625, -0.4625), (0.0, 9.625, 0.4625), (0.0, -9.625, 0.4625)], [], [(0, 1, 2), (3, 0, 2)])
_uv = me_mesh_014.uv_layers.new(name='UVMap')
_uv.uv.foreach_set('vector', [0.0, 0.0, 1.0, 0.0, 1.0, 1.0, 0.0, 1.0, 0.0, 0.0, 1.0, 1.0])
me_mesh_014.materials.append(mat_70000mmaterial_014)
me_mesh_014.update()
me_mesh_015 = bpy.data.meshes.new('mesh.015')
me_mesh_015.from_pydata([(0.0, -9.95, 0.625), (0.0, -9.7, 0.625), (0.0, -9.7, -0.625), (0.0, -9.95, -0.625), (0.0, 9.95, 0.625), (0.0, 9.7, 0.625), (0.0, 9.7, -0.625), (0.0, 9.95, -0.625)], [], [(0, 1, 2), (3, 0, 2), (1, 0, 3), (2, 1, 3), (4, 5, 6), (7, 4, 6), (5, 4, 7), (6, 5, 7)])
_uv = me_mesh_015.uv_layers.new(name='UVMap')
_uv.uv.foreach_set('vector', [0.99, 1.0, 0.03, 1.0, 0.03, 0.0, 0.99, 0.0, 0.99, 1.0, 0.03, 0.0, 0.03, 1.0, 0.99, 1.0, 0.99, 0.0, 0.03, 0.0, 0.03, 1.0, 0.99, 0.0, 0.99, 1.0, 0.03, 1.0, 0.03, 0.0, 0.99, 0.0, 0.99, 1.0, 0.03, 0.0, 0.03, 1.0, 0.99, 1.0, 0.99, 0.0, 0.03, 0.0, 0.03, 1.0, 0.99, 0.0])
me_mesh_015.materials.append(mat_70000mmaterial_015)
me_mesh_015.update()
me_mesh_016 = bpy.data.meshes.new('mesh.016')
me_mesh_016.from_pydata([(1.3, 10.0, 0.0), (-1.3, 10.0, 0.0), (-1.3, -10.0, 0.0), (1.3, -10.0, 0.0)], [], [(0, 1, 2), (3, 0, 2)])
_uv = me_mesh_016.uv_layers.new(name='UVMap')
_uv.uv.foreach_set('vector', [0.0, 1.0, 0.0, 1.0, 0.0, 1.0, 0.0, 1.0, 0.0, 1.0, 0.0, 1.0])
me_mesh_016.materials.append(mat_70000mmaterial_016)
me_mesh_016.update()
me_mesh_017 = bpy.data.meshes.new('mesh.017')
me_mesh_017.from_pydata([(0.0, -9.95, 0.625), (0.0, -9.7, 0.625), (0.0, -9.7, -0.625), (0.0, -9.95, -0.625), (0.0, 9.95, 0.625), (0.0, 9.7, 0.625), (0.0, 9.7, -0.625), (0.0, 9.95, -0.625)], [], [(0, 1, 2), (3, 0, 2), (1, 0, 3), (2, 1, 3), (4, 5, 6), (7, 4, 6), (5, 4, 7), (6, 5, 7)])
_uv = me_mesh_017.uv_layers.new(name='UVMap')
_uv.uv.foreach_set('vector', [0.99, 1.0, 0.03, 1.0, 0.03, 0.0, 0.99, 0.0, 0.99, 1.0, 0.03, 0.0, 0.03, 1.0, 0.99, 1.0, 0.99, 0.0, 0.03, 0.0, 0.03, 1.0, 0.99, 0.0, 0.99, 1.0, 0.03, 1.0, 0.03, 0.0, 0.99, 0.0, 0.99, 1.0, 0.03, 0.0, 0.03, 1.0, 0.99, 1.0, 0.99, 0.0, 0.03, 0.0, 0.03, 1.0, 0.99, 0.0])
me_mesh_017.materials.append(mat_70000mmaterial_017)
me_mesh_017.update()
me_mesh_018 = bpy.data.meshes.new('mesh.018')
me_mesh_018.from_pydata([(0.8, 0.0, -0.1), (0.8, 0.0, 0.1), (-0.8, 0.0, 0.1), (-0.8, 0.0, -0.1)], [], [(0, 1, 2), (3, 0, 2), (1, 0, 3), (2, 1, 3)])
_uv = me_mesh_018.uv_layers.new(name='UVMap')
_uv.uv.foreach_set('vector', [1.0, 0.0, 1.0, 1.0, 0.0, 1.0, 0.0, 0.0, 1.0, 0.0, 0.0, 1.0, 1.0, 1.0, 1.0, 0.0, 0.0, 0.0, 0.0, 1.0, 1.0, 1.0, 0.0, 0.0])
me_mesh_018.materials.append(mat_70000mmaterial_018)
me_mesh_018.update()
me_mesh_019 = bpy.data.meshes.new('mesh.019')
me_mesh_019.from_pydata([(0.8, 0.0, -0.1), (0.8, 0.0, 0.1), (-0.8, 0.0, 0.1), (-0.8, 0.0, -0.1)], [], [(0, 1, 2), (3, 0, 2), (1, 0, 3), (2, 1, 3)])
_uv = me_mesh_019.uv_layers.new(name='UVMap')
_uv.uv.foreach_set('vector', [1.0, 0.0, 1.0, 1.0, 0.0, 1.0, 0.0, 0.0, 1.0, 0.0, 0.0, 1.0, 1.0, 1.0, 1.0, 0.0, 0.0, 0.0, 0.0, 1.0, 1.0, 1.0, 0.0, 0.0])
me_mesh_019.materials.append(mat_70000mmaterial_019)
me_mesh_019.update()
me_mesh_020 = bpy.data.meshes.new('mesh.020')
me_mesh_020.from_pydata([(0.03, 0.65, -0.375), (0.03, -0.65, 0.375), (-0.03, -0.65, 0.375), (-0.03, 0.65, -0.375)], [], [(0, 1, 2), (3, 0, 2), (1, 0, 3), (2, 1, 3)])
_uv = me_mesh_020.uv_layers.new(name='UVMap')
_uv.uv.foreach_set('vector', [0.0, 0.0, 0.0, 1.0, 0.01, 1.0, 0.01, 0.0, 0.0, 0.0, 0.01, 1.0, 0.0, 1.0, 0.0, 0.0, 0.01, 0.0, 0.01, 1.0, 0.0, 1.0, 0.01, 0.0])
me_mesh_020.materials.append(mat_70000mmaterial_020)
me_mesh_020.update()
me_mesh_021 = bpy.data.meshes.new('mesh.021')
me_mesh_021.from_pydata([(0.03, -0.65, -0.3), (0.03, 0.65, 0.3), (-0.03, 0.65, 0.3), (-0.03, -0.65, -0.3)], [], [(0, 1, 2), (3, 0, 2), (1, 0, 3), (2, 1, 3)])
_uv = me_mesh_021.uv_layers.new(name='UVMap')
_uv.uv.foreach_set('vector', [0.0, 0.0, 0.0, 1.0, 0.02, 1.0, 0.02, 0.0, 0.0, 0.0, 0.02, 1.0, 0.0, 1.0, 0.0, 0.0, 0.02, 0.0, 0.02, 1.0, 0.0, 1.0, 0.02, 0.0])
me_mesh_021.materials.append(mat_70000mmaterial_021)
me_mesh_021.update()
me_001 = bpy.data.meshes.new('平面.001')
me_001.from_pydata([(-1.0, -0.8759, 0.0), (1.0, -0.8768, 0.0), (-1.0, 1.0, 0.0), (1.0, 1.0, 0.0)], [], [(0, 1, 3, 2)])
_uv = me_001.uv_layers.new(name='UVマップ')
_uv.uv.foreach_set('vector', [0.0, 0.0, 1.0, 0.0, 1.0, 1.0, 0.0, 1.0])
me_001.materials.append(mat_005)
me_001.update()
me_002 = bpy.data.meshes.new('平面.002')
me_002.from_pydata([(-1.042, -0.8562, -9.476e-09), (1.082, -0.8423, -1.039e-08), (-1.02, 1.044, -2.893e-09), (0.9681, 1.04, -2.63e-09), (-1.064, 0.931, -4.463e-09), (1.082, 0.9468, -5.502e-09)], [], [(4, 5, 3, 2), (0, 1, 5, 4)])
_uv = me_002.uv_layers.new(name='UVマップ')
_uv.uv.foreach_set('vector', [0.0, 0.9316, 1.0, 0.9316, 1.0, 1.0, 0.0, 1.0, 0.0, 0.0, 1.0, 0.0, 1.0, 0.9316, 0.0, 0.9316])
me_002.update()
me_003 = bpy.data.meshes.new('平面.003')
me_003.from_pydata([(-1.042, -0.8562, -9.476e-09), (1.082, -0.8423, -1.039e-08), (-1.02, 1.044, -2.893e-09), (0.9681, 1.04, -2.63e-09), (-1.064, 0.931, -4.463e-09), (1.082, 0.9468, -5.502e-09)], [], [(4, 5, 3, 2), (0, 1, 5, 4)])
_uv = me_003.uv_layers.new(name='UVマップ')
_uv.uv.foreach_set('vector', [0.0, 0.9316, 1.0, 0.9316, 1.0, 1.0, 0.0, 1.0, 0.0, 0.0, 1.0, 0.0, 1.0, 0.9316, 0.0, 0.9316])
me_003.update()
me_004 = bpy.data.meshes.new('平面.004')
me_004.from_pydata([(-1.083, -1.011, 0.05995), (1.0, -1.01, 0.0), (-1.092, 1.0, 0.05995), (1.0, 1.0, 0.0), (-0.9855, -1.012, -1.481e-08), (-0.9699, 1.0, -1.387e-08), (0.2851, -1.011, 0.02717), (0.2851, 1.0, 0.0)], [], [(6, 7, 3, 1), (0, 2, 5, 4), (4, 5, 7, 6)])
_uv = me_004.uv_layers.new(name='UVマップ')
_uv.uv.foreach_set('vector', [0.0005878, 0.4125, 0.9963, 0.4125, 0.9963, 0.006124, 0.0006233, 0.006124, 0.0003267, 1.143, 0.9963, 1.143, 0.9963, 0.9949, 5.941e-05, 0.9949, 5.941e-05, 0.9949, 0.9963, 0.9949, 0.9963, 0.4125, 0.0005878, 0.4125])
me_004.materials.append(mat_004)
me_004.update()
me_006 = bpy.data.meshes.new('平面.006')
me_006.from_pydata([(-1.083, -1.011, -0.2087), (1.0, -1.01, 0.0), (-1.092, 1.0, -0.2087), (1.0, 1.0, 0.0), (-0.9855, -1.012, -1.481e-08), (-0.9699, 1.0, -1.387e-08), (0.2851, -1.011, 0.02717), (0.2851, 1.0, 0.0)], [], [(6, 1, 3, 7), (0, 4, 5, 2), (4, 6, 7, 5)])
_uv = me_006.uv_layers.new(name='UVマップ')
_uv.uv.foreach_set('vector', [0.0005878, 0.4125, 0.001026, 0.006124, 0.9963, 0.006124, 0.9963, 0.4125, 7.796e-05, 1.143, 7.412e-05, 0.9949, 0.9963, 0.9949, 0.9963, 1.143, 7.412e-05, 0.9949, 0.0005878, 0.4125, 0.9963, 0.4125, 0.9963, 0.9949])
me_006.materials.append(mat_001)
me_006.update()
me_mesh_022 = bpy.data.meshes.new('mesh.022')
me_mesh_022.from_pydata([(1.3, 10.0, 0.0), (-1.3, 10.0, 0.0), (-1.3, -10.0, 0.0), (1.3, -10.0, 0.0)], [], [(0, 1, 2), (3, 0, 2)])
_uv = me_mesh_022.uv_layers.new(name='UVMap')
_uv.uv.foreach_set('vector', [0.0, 1.0, 0.0, 1.0, 0.0, 1.0, 0.0, 1.0, 0.0, 1.0, 0.0, 1.0])
me_mesh_022.materials.append(mat_70000tc1material_029)
me_mesh_022.update()
me_mesh_023 = bpy.data.meshes.new('mesh.023')
me_mesh_023.from_pydata([(0.0, -9.625, -0.4625), (0.0, -9.625, 0.4625), (0.0, 9.625, 0.4625), (0.0, 9.625, -0.4625)], [], [(0, 1, 2), (3, 0, 2)])
_uv = me_mesh_023.uv_layers.new(name='UVMap')
_uv.uv.foreach_set('vector', [0.0, 0.0, 0.0, 1.0, 1.0, 1.0, 1.0, 0.0, 0.0, 0.0, 1.0, 1.0])
me_mesh_023.materials.append(mat_70000tc1material_028)
me_mesh_023.update()
me_mesh_024 = bpy.data.meshes.new('mesh.024')
me_mesh_024.from_pydata([(0.0, -9.625, -0.4625), (0.0, 9.625, -0.4625), (0.0, 9.625, 0.4625), (0.0, -9.625, 0.4625)], [], [(0, 1, 2), (3, 0, 2)])
_uv = me_mesh_024.uv_layers.new(name='UVMap')
_uv.uv.foreach_set('vector', [0.0, 0.0, 1.0, 0.0, 1.0, 1.0, 0.0, 1.0, 0.0, 0.0, 1.0, 1.0])
me_mesh_024.materials.append(mat_70000tc1material_027)
me_mesh_024.update()
me_mesh_025 = bpy.data.meshes.new('mesh.025')
me_mesh_025.from_pydata([(0.0, -3.0, -0.15), (0.0, -3.0, 0.15), (0.0, 3.0, 0.15), (0.0, 3.0, -0.15)], [], [(0, 1, 2), (3, 0, 2)])
_uv = me_mesh_025.uv_layers.new(name='UVMap')
_uv.uv.foreach_set('vector', [0.0, 0.0, 0.0, 1.0, 1.0, 1.0, 1.0, 0.0, 0.0, 0.0, 1.0, 1.0])
me_mesh_025.materials.append(mat_70000tc1material_026)
me_mesh_025.update()
me_mesh_026 = bpy.data.meshes.new('mesh.026')
me_mesh_026.from_pydata([(0.35, 0.0, 0.2), (-0.35, 0.0, 0.2), (-0.93, 0.0, 0.05), (0.93, 0.0, 0.05), (0.93, 0.0, -0.25), (-0.93, 0.0, -0.25)], [], [(0, 1, 2), (3, 0, 2), (4, 3, 2), (5, 4, 2)])
_uv = me_mesh_026.uv_layers.new(name='UVMap')
_uv.uv.foreach_set('vector', [0.7, 1.0, 0.3, 1.0, 0.0, 0.45, 1.0, 0.45, 0.7, 1.0, 0.0, 0.45, 1.0, 0.0, 1.0, 0.45, 0.0, 0.45, 0.0, 0.0, 1.0, 0.0, 0.0, 0.45])
me_mesh_026.materials.append(mat_70000tc1material_025)
me_mesh_026.update()
me_mesh_027 = bpy.data.meshes.new('mesh.027')
me_mesh_027.from_pydata([(0.29, -3.0, 0.075), (0.29, 3.0, 0.075), (-0.29, 3.0, -0.075), (-0.29, -3.0, -0.075)], [], [(0, 1, 2), (3, 0, 2)])
_uv = me_mesh_027.uv_layers.new(name='UVMap')
_uv.uv.foreach_set('vector', [0.0, 0.7, 0.0, 1.0, 1.0, 1.0, 1.0, 0.7, 0.0, 0.7, 1.0, 1.0])
me_mesh_027.materials.append(mat_70000tc1material_024)
me_mesh_027.update()
me_mesh_028 = bpy.data.meshes.new('mesh.028')
me_mesh_028.from_pydata([(-0.29, -3.0, 0.075), (0.29, -3.0, -0.075), (0.29, 3.0, -0.075), (-0.29, 3.0, 0.075)], [], [(0, 1, 2), (3, 0, 2)])
_uv = me_mesh_028.uv_layers.new(name='UVMap')
_uv.uv.foreach_set('vector', [0.0, 0.7, 1.0, 0.7, 1.0, 1.0, 0.0, 1.0, 0.0, 0.7, 1.0, 1.0])
me_mesh_028.materials.append(mat_70000tc1material_023)
me_mesh_028.update()
me_mesh_057 = bpy.data.meshes.new('mesh.057')
me_mesh_057.from_pydata([(0.0, -3.0, -0.15), (0.0, 3.0, -0.15), (0.0, 3.0, 0.15), (0.0, -3.0, 0.15)], [], [(0, 1, 2), (3, 0, 2)])
_uv = me_mesh_057.uv_layers.new(name='UVMap')
_uv.uv.foreach_set('vector', [0.0, 0.0, 1.0, 0.0, 1.0, 1.0, 0.0, 1.0, 0.0, 0.0, 1.0, 1.0])
me_mesh_057.materials.append(mat_70000tc1material_022)
me_mesh_057.update()
me_mesh_058 = bpy.data.meshes.new('mesh.058')
me_mesh_058.from_pydata([(0.0, -9.95, 0.625), (0.0, -9.7, 0.625), (0.0, -9.7, -0.625), (0.0, -9.95, -0.625), (0.0, 10.04, 0.625), (0.0, 9.788, 0.625), (0.0, 9.788, -0.625), (0.0, 10.04, -0.625)], [], [(0, 2, 1), (3, 2, 0), (1, 3, 0), (2, 3, 1), (4, 5, 6), (7, 4, 6), (5, 4, 7), (6, 5, 7)])
_uv = me_mesh_058.uv_layers.new(name='UVMap')
_uv.uv.foreach_set('vector', [0.99, 1.0, 0.03, 0.0, 0.03, 1.0, 0.99, 0.0, 0.03, 0.0, 0.99, 1.0, 0.03, 1.0, 0.99, 0.0, 0.99, 1.0, 0.03, 0.0, 0.99, 0.0, 0.03, 1.0, 0.99, 1.0, 0.03, 1.0, 0.03, 0.0, 0.99, 0.0, 0.99, 1.0, 0.03, 0.0, 0.03, 1.0, 0.99, 1.0, 0.99, 0.0, 0.03, 0.0, 0.03, 1.0, 0.99, 0.0])
me_mesh_058.materials.append(mat_70000tmaterial_019)
me_mesh_058.update()
me_mesh_059 = bpy.data.meshes.new('mesh.059')
me_mesh_059.from_pydata([(0.0, -9.95, 0.625), (0.0, -9.7, 0.625), (0.0, -9.7, -0.625), (0.0, -9.95, -0.625), (0.0, 10.04, 0.625), (0.0, 9.788, 0.625), (0.0, 9.788, -0.625), (0.0, 10.04, -0.625)], [], [(0, 2, 1), (3, 2, 0), (1, 3, 0), (2, 3, 1), (4, 5, 6), (7, 4, 6), (5, 4, 7), (6, 5, 7)])
_uv = me_mesh_059.uv_layers.new(name='UVMap')
_uv.uv.foreach_set('vector', [0.99, 1.0, 0.03, 0.0, 0.03, 1.0, 0.99, 0.0, 0.03, 0.0, 0.99, 1.0, 0.03, 1.0, 0.99, 0.0, 0.99, 1.0, 0.03, 0.0, 0.99, 0.0, 0.03, 1.0, 0.99, 1.0, 0.03, 1.0, 0.03, 0.0, 0.99, 0.0, 0.99, 1.0, 0.03, 0.0, 0.03, 1.0, 0.99, 1.0, 0.99, 0.0, 0.03, 0.0, 0.03, 1.0, 0.99, 0.0])
me_mesh_059.materials.append(mat_70000tmaterial_018)
me_mesh_059.update()
me_mesh_060 = bpy.data.meshes.new('mesh.060')
me_mesh_060.from_pydata([(0.0, -9.95, 0.625), (0.0, -9.7, 0.625), (0.0, -9.7, -0.625), (0.0, -9.95, -0.625), (0.0, 9.95, 0.625), (0.0, 9.7, 0.625), (0.0, 9.7, -0.625), (0.0, 9.95, -0.625)], [], [(0, 1, 2), (3, 0, 2), (1, 0, 3), (2, 1, 3), (4, 5, 6), (7, 4, 6), (5, 4, 7), (6, 5, 7)])
_uv = me_mesh_060.uv_layers.new(name='UVMap')
_uv.uv.foreach_set('vector', [0.99, 1.0, 0.03, 1.0, 0.03, 0.0, 0.99, 0.0, 0.99, 1.0, 0.03, 0.0, 0.03, 1.0, 0.99, 1.0, 0.99, 0.0, 0.03, 0.0, 0.03, 1.0, 0.99, 0.0, 0.99, 1.0, 0.03, 1.0, 0.03, 0.0, 0.99, 0.0, 0.99, 1.0, 0.03, 0.0, 0.03, 1.0, 0.99, 1.0, 0.99, 0.0, 0.03, 0.0, 0.03, 1.0, 0.99, 0.0])
me_mesh_060.materials.append(mat_70000tmaterial_017)
me_mesh_060.update()
me_mesh_061 = bpy.data.meshes.new('mesh.061')
me_mesh_061.from_pydata([(1.3, 10.0, 0.0), (-1.3, 10.0, 0.0), (-1.3, -10.0, 0.0), (1.3, -10.0, 0.0)], [], [(0, 1, 2), (3, 0, 2)])
_uv = me_mesh_061.uv_layers.new(name='UVMap')
_uv.uv.foreach_set('vector', [0.0, 1.0, 0.0, 1.0, 0.0, 1.0, 0.0, 1.0, 0.0, 1.0, 0.0, 1.0])
me_mesh_061.materials.append(mat_70000tmaterial_016)
me_mesh_061.update()
me_mesh_062 = bpy.data.meshes.new('mesh.062')
me_mesh_062.from_pydata([(0.0, -9.95, 0.625), (0.0, -9.7, 0.625), (0.0, -9.7, -0.625), (0.0, -9.95, -0.625), (0.0, 9.95, 0.625), (0.0, 9.7, 0.625), (0.0, 9.7, -0.625), (0.0, 9.95, -0.625)], [], [(0, 1, 2), (3, 0, 2), (1, 0, 3), (2, 1, 3), (4, 5, 6), (7, 4, 6), (5, 4, 7), (6, 5, 7)])
_uv = me_mesh_062.uv_layers.new(name='UVMap')
_uv.uv.foreach_set('vector', [0.99, 1.0, 0.03, 1.0, 0.03, 0.0, 0.99, 0.0, 0.99, 1.0, 0.03, 0.0, 0.03, 1.0, 0.99, 1.0, 0.99, 0.0, 0.03, 0.0, 0.03, 1.0, 0.99, 0.0, 0.99, 1.0, 0.03, 1.0, 0.03, 0.0, 0.99, 0.0, 0.99, 1.0, 0.03, 0.0, 0.03, 1.0, 0.99, 1.0, 0.99, 0.0, 0.03, 0.0, 0.03, 1.0, 0.99, 0.0])
me_mesh_062.materials.append(mat_70000tmaterial_015)
me_mesh_062.update()
me_mesh_063 = bpy.data.meshes.new('mesh.063')
me_mesh_063.from_pydata([(0.0, -9.625, -0.4625), (0.0, 9.625, -0.4625), (0.0, 9.625, 0.4625), (0.0, -9.625, 0.4625)], [], [(0, 1, 2), (3, 0, 2)])
_uv = me_mesh_063.uv_layers.new(name='UVMap')
_uv.uv.foreach_set('vector', [0.0, 0.0, 1.0, 0.0, 1.0, 1.0, 0.0, 1.0, 0.0, 0.0, 1.0, 1.0])
me_mesh_063.materials.append(mat_70000tmaterial_014)
me_mesh_063.update()
me_mesh_064 = bpy.data.meshes.new('mesh.064')
me_mesh_064.from_pydata([(0.0, -3.0, -0.15), (0.0, 3.0, -0.15), (0.0, 3.0, 0.15), (0.0, -3.0, 0.15)], [], [(0, 1, 2), (3, 0, 2)])
_uv = me_mesh_064.uv_layers.new(name='UVMap')
_uv.uv.foreach_set('vector', [0.0, 0.0, 1.0, 0.0, 1.0, 1.0, 0.0, 1.0, 0.0, 0.0, 1.0, 1.0])
me_mesh_064.materials.append(mat_70000tmaterial_013)
me_mesh_064.update()
me_mesh_065 = bpy.data.meshes.new('mesh.065')
me_mesh_065.from_pydata([(-0.29, -3.0, 0.075), (0.29, -3.0, -0.075), (0.29, 3.0, -0.075), (-0.29, 3.0, 0.075)], [], [(0, 1, 2), (3, 0, 2)])
_uv = me_mesh_065.uv_layers.new(name='UVMap')
_uv.uv.foreach_set('vector', [0.0, 0.7, 1.0, 0.7, 1.0, 1.0, 0.0, 1.0, 0.0, 0.7, 1.0, 1.0])
me_mesh_065.materials.append(mat_70000tmaterial_012)
me_mesh_065.update()
me_mesh_066 = bpy.data.meshes.new('mesh.066')
me_mesh_066.from_pydata([(0.07, -9.75, -0.05), (0.07, 9.75, -0.05), (-0.07, 9.75, 0.05), (-0.07, -9.75, 0.05)], [], [(0, 1, 2), (3, 0, 2)])
_uv = me_mesh_066.uv_layers.new(name='UVMap')
_uv.uv.foreach_set('vector', [0.0, 0.6, 1.0, 0.6, 1.0, 1.0, 0.0, 1.0, 0.0, 0.6, 1.0, 1.0])
me_mesh_066.materials.append(mat_70000tmaterial_011)
me_mesh_066.update()
me_mesh_067 = bpy.data.meshes.new('mesh.067')
me_mesh_067.from_pydata([(0.03, -9.75, -0.075), (0.03, 9.75, -0.075), (-0.03, 9.75, 0.075), (-0.03, -9.75, 0.075)], [], [(0, 1, 2), (3, 0, 2)])
_uv = me_mesh_067.uv_layers.new(name='UVMap')
_uv.uv.foreach_set('vector', [0.0, 0.0, 1.0, 0.0, 1.0, 0.4, 0.0, 0.4, 0.0, 0.0, 1.0, 0.4])
me_mesh_067.materials.append(mat_70000tmaterial_010)
me_mesh_067.update()
me_mesh_068 = bpy.data.meshes.new('mesh.068')
me_mesh_068.from_pydata([(0.0, -9.75, -1.187), (0.0, 9.75, -1.187), (0.0, 9.75, 1.188), (0.0, -9.75, 1.188)], [], [(0, 1, 2), (3, 0, 2)])
_uv = me_mesh_068.uv_layers.new(name='UVMap')
_uv.uv.foreach_set('vector', [0.0, 0.0, 1.0, 0.0, 1.0, 1.0, 0.0, 1.0, 0.0, 0.0, 1.0, 1.0])
me_mesh_068.materials.append(mat_70000tmaterial_009)
me_mesh_068.update()
me_mesh_069 = bpy.data.meshes.new('mesh.069')
me_mesh_069.from_pydata([(0.29, -3.0, 0.075), (0.29, 3.0, 0.075), (-0.29, 3.0, -0.075), (-0.29, -3.0, -0.075)], [], [(0, 1, 2), (3, 0, 2)])
_uv = me_mesh_069.uv_layers.new(name='UVMap')
_uv.uv.foreach_set('vector', [0.0, 0.7, 0.0, 1.0, 1.0, 1.0, 1.0, 0.7, 0.0, 0.7, 1.0, 1.0])
me_mesh_069.materials.append(mat_70000tmaterial_008)
me_mesh_069.update()
me_mesh_070 = bpy.data.meshes.new('mesh.070')
me_mesh_070.from_pydata([(0.35, 0.0, 0.2), (-0.35, 0.0, 0.2), (-0.93, 0.0, 0.05), (0.93, 0.0, 0.05), (0.93, 0.0, -0.25), (-0.93, 0.0, -0.25)], [], [(0, 1, 2), (3, 0, 2), (4, 3, 2), (5, 4, 2)])
_uv = me_mesh_070.uv_layers.new(name='UVMap')
_uv.uv.foreach_set('vector', [0.7, 1.0, 0.3, 1.0, 0.0, 0.45, 1.0, 0.45, 0.7, 1.0, 0.0, 0.45, 1.0, 0.0, 1.0, 0.45, 0.0, 0.45, 0.0, 0.0, 1.0, 0.0, 0.0, 0.45])
me_mesh_070.materials.append(mat_70000tmaterial_007)
me_mesh_070.update()
me_mesh_071 = bpy.data.meshes.new('mesh.071')
me_mesh_071.from_pydata([(0.0, -3.0, -0.15), (0.0, -3.0, 0.15), (0.0, 3.0, 0.15), (0.0, 3.0, -0.15)], [], [(0, 1, 2), (3, 0, 2)])
_uv = me_mesh_071.uv_layers.new(name='UVMap')
_uv.uv.foreach_set('vector', [0.0, 0.0, 0.0, 1.0, 1.0, 1.0, 1.0, 0.0, 0.0, 0.0, 1.0, 1.0])
me_mesh_071.materials.append(mat_70000tmaterial_006)
me_mesh_071.update()
me_mesh_072 = bpy.data.meshes.new('mesh.072')
me_mesh_072.from_pydata([(1.2, 0.0, -0.4625), (1.2, 0.0, 0.4625), (-1.2, 0.0, 0.4625), (-1.2, 0.0, -0.4625)], [], [(0, 1, 2), (3, 0, 2)])
_uv = me_mesh_072.uv_layers.new(name='UVMap')
_uv.uv.foreach_set('vector', [0.3, 0.0, 0.3, 1.0, 0.0, 1.0, 0.0, 0.0, 0.3, 0.0, 0.0, 1.0])
me_mesh_072.materials.append(mat_70000tmaterial_005)
me_mesh_072.update()
me_mesh_073 = bpy.data.meshes.new('mesh.073')
me_mesh_073.from_pydata([(0.0, -9.625, -0.4625), (0.0, -9.625, 0.4625), (0.0, 9.625, 0.4625), (0.0, 9.625, -0.4625)], [], [(0, 1, 2), (3, 0, 2)])
_uv = me_mesh_073.uv_layers.new(name='UVMap')
_uv.uv.foreach_set('vector', [0.0, 0.0, 0.0, 1.0, 1.0, 1.0, 1.0, 0.0, 0.0, 0.0, 1.0, 1.0])
me_mesh_073.materials.append(mat_70000tmaterial_004)
me_mesh_073.update()
me_mesh_074 = bpy.data.meshes.new('mesh.074')
me_mesh_074.from_pydata([(-0.07, -9.75, -0.05), (0.07, -9.75, 0.05), (0.07, 9.75, 0.05), (-0.07, 9.75, -0.05)], [], [(0, 1, 2), (3, 0, 2)])
_uv = me_mesh_074.uv_layers.new(name='UVMap')
_uv.uv.foreach_set('vector', [0.5, 0.6, 0.5, 1.0, 1.0, 1.0, 1.0, 0.6, 0.5, 0.6, 1.0, 1.0])
me_mesh_074.materials.append(mat_70000tmaterial_003)
me_mesh_074.update()
me_mesh_075 = bpy.data.meshes.new('mesh.075')
me_mesh_075.from_pydata([(-0.03, -9.75, -0.075), (0.03, -9.75, 0.075), (0.03, 9.75, 0.075), (-0.03, 9.75, -0.075)], [], [(0, 1, 2), (3, 0, 2)])
_uv = me_mesh_075.uv_layers.new(name='UVMap')
_uv.uv.foreach_set('vector', [0.5, 0.0, 0.5, 0.4, 1.0, 0.4, 1.0, 0.0, 0.5, 0.0, 1.0, 0.4])
me_mesh_075.materials.append(mat_70000tmaterial_002)
me_mesh_075.update()
me_mesh_076 = bpy.data.meshes.new('mesh.076')
me_mesh_076.from_pydata([(0.0, -9.75, -1.187), (0.0, -9.75, 1.188), (0.0, 9.75, 1.188), (0.0, 9.75, -1.187)], [], [(0, 1, 2), (3, 0, 2)])
_uv = me_mesh_076.uv_layers.new(name='UVMap')
_uv.uv.foreach_set('vector', [0.0, 0.0, 0.0, 1.0, 1.0, 1.0, 1.0, 0.0, 0.0, 0.0, 1.0, 1.0])
me_mesh_076.materials.append(mat_70000tmaterial_001)
me_mesh_076.update()
me_mesh_077 = bpy.data.meshes.new('mesh.077')
me_mesh_077.from_pydata([(1.4, 0.0, -1.357), (1.4, 0.0, 1.358), (-1.4, 0.0, 1.358), (-1.4, 0.0, -1.357)], [], [(0, 1, 2), (3, 0, 2), (1, 0, 3), (2, 1, 3)])
_uv = me_mesh_077.uv_layers.new(name='UVMap')
_uv.uv.foreach_set('vector', [1.0, 0.0, 1.0, 0.99, 0.0, 0.99, 0.0, 0.0, 1.0, 0.0, 0.0, 0.99, 1.0, 0.99, 1.0, 0.0, 0.0, 0.0, 0.0, 0.99, 1.0, 0.99, 0.0, 0.0])
me_mesh_077.materials.append(mat_70000tmaterial)
me_mesh_077.update()
me_007 = bpy.data.meshes.new('平面.007')
me_007.from_pydata([(-1.0, -0.8759, 0.0), (1.0, -0.8768, 0.0), (-1.0, 1.0, 0.0), (1.0, 1.0, 0.0)], [], [(0, 1, 3, 2)])
_uv = me_007.uv_layers.new(name='UVマップ')
_uv.uv.foreach_set('vector', [0.0, 0.0, 1.0, 0.0, 1.0, 1.0, 0.0, 1.0])
me_007.materials.append(mat_002)
me_007.update()
me_mesh_078 = bpy.data.meshes.new('mesh.078')
me_mesh_078.from_pydata([(0.03, -0.65, -0.3), (0.03, 0.65, 0.3), (-0.03, 0.65, 0.3), (-0.03, -0.65, -0.3)], [], [(0, 1, 2), (3, 0, 2), (1, 0, 3), (2, 1, 3)])
_uv = me_mesh_078.uv_layers.new(name='UVMap')
_uv.uv.foreach_set('vector', [0.0, 0.0, 0.0, 1.0, 0.02, 1.0, 0.02, 0.0, 0.0, 0.0, 0.02, 1.0, 0.0, 1.0, 0.0, 0.0, 0.02, 0.0, 0.02, 1.0, 0.0, 1.0, 0.02, 0.0])
me_mesh_078.materials.append(mat_70000mmaterial_022)
me_mesh_078.update()
me_mesh_079 = bpy.data.meshes.new('mesh.079')
me_mesh_079.from_pydata([(0.03, 0.65, -0.375), (0.03, -0.65, 0.375), (-0.03, -0.65, 0.375), (-0.03, 0.65, -0.375)], [], [(0, 1, 2), (3, 0, 2), (1, 0, 3), (2, 1, 3)])
_uv = me_mesh_079.uv_layers.new(name='UVMap')
_uv.uv.foreach_set('vector', [0.0, 0.0, 0.0, 1.0, 0.01, 1.0, 0.01, 0.0, 0.0, 0.0, 0.01, 1.0, 0.0, 1.0, 0.0, 0.0, 0.01, 0.0, 0.01, 1.0, 0.0, 1.0, 0.01, 0.0])
me_mesh_079.materials.append(mat_70000mmaterial_023)
me_mesh_079.update()
me_mesh_080 = bpy.data.meshes.new('mesh.080')
me_mesh_080.from_pydata([(0.8, 0.0, -0.1), (0.8, 0.0, 0.1), (-0.8, 0.0, 0.1), (-0.8, 0.0, -0.1)], [], [(0, 1, 2), (3, 0, 2), (1, 0, 3), (2, 1, 3)])
_uv = me_mesh_080.uv_layers.new(name='UVMap')
_uv.uv.foreach_set('vector', [1.0, 0.0, 1.0, 1.0, 0.0, 1.0, 0.0, 0.0, 1.0, 0.0, 0.0, 1.0, 1.0, 1.0, 1.0, 0.0, 0.0, 0.0, 0.0, 1.0, 1.0, 1.0, 0.0, 0.0])
me_mesh_080.materials.append(mat_70000mmaterial_024)
me_mesh_080.update()
me_mesh_081 = bpy.data.meshes.new('mesh.081')
me_mesh_081.from_pydata([(0.8, 0.0, -0.1), (0.8, 0.0, 0.1), (-0.8, 0.0, 0.1), (-0.8, 0.0, -0.1)], [], [(0, 1, 2), (3, 0, 2), (1, 0, 3), (2, 1, 3)])
_uv = me_mesh_081.uv_layers.new(name='UVMap')
_uv.uv.foreach_set('vector', [1.0, 0.0, 1.0, 1.0, 0.0, 1.0, 0.0, 0.0, 1.0, 0.0, 0.0, 1.0, 1.0, 1.0, 1.0, 0.0, 0.0, 0.0, 0.0, 1.0, 1.0, 1.0, 0.0, 0.0])
me_mesh_081.materials.append(mat_70000mmaterial_025)
me_mesh_081.update()

# ---- objects
ob_70000m = bpy.data.objects.new('70000M', me_mesh)
ob_70000m_001 = bpy.data.objects.new('70000M.001', me_mesh_001)
ob_70000m_002 = bpy.data.objects.new('70000M.002', me_mesh_002)
ob_70000m_003 = bpy.data.objects.new('70000M.003', me_mesh_003)
ob_70000m_004 = bpy.data.objects.new('70000M.004', me_mesh_004)
ob_70000m_005 = bpy.data.objects.new('70000M.005', me_mesh_005)
ob_70000m_006 = bpy.data.objects.new('70000M.006', me_mesh_006)
ob_70000m_007 = bpy.data.objects.new('70000M.007', me_mesh_007)
ob_70000m_008 = bpy.data.objects.new('70000M.008', me_mesh_008)
ob_70000m_009 = bpy.data.objects.new('70000M.009', me_mesh_009)
ob_70000m_010 = bpy.data.objects.new('70000M.010', me_mesh_010)
ob_70000m_011 = bpy.data.objects.new('70000M.011', me_mesh_011)
ob_70000m_012 = bpy.data.objects.new('70000M.012', me_mesh_012)
ob_70000m_013 = bpy.data.objects.new('70000M.013', me_mesh_013)
ob_70000m_014 = bpy.data.objects.new('70000M.014', me_mesh_014)
ob_70000m_015 = bpy.data.objects.new('70000M.015', me_mesh_015)
ob_70000m_016 = bpy.data.objects.new('70000M.016', me_mesh_016)
ob_70000m_017 = bpy.data.objects.new('70000M.017', me_mesh_017)
ob_70000m_018 = bpy.data.objects.new('70000M.018', me_mesh_018)
ob_70000m_019 = bpy.data.objects.new('70000M.019', me_mesh_019)
ob_70000m_020 = bpy.data.objects.new('70000M.020', me_mesh_020)
ob_70000m_021 = bpy.data.objects.new('70000M.021', me_mesh_021)
ob_light = bpy.data.objects.new('Light', light_light)
ob_camera = bpy.data.objects.new('Camera', cam_camera)
ob_light_001 = bpy.data.objects.new('Light.001', light_light_001)
ob_camera_001 = bpy.data.objects.new('Camera.001', cam_camera_001)
ob_004 = bpy.data.objects.new('平面.004', me_001)
ob_003 = bpy.data.objects.new('平面.003', me_002)
ob_002 = bpy.data.objects.new('平面.002', me_003)
ob_001 = bpy.data.objects.new('平面.001', me_004)
ob_x = bpy.data.objects.new('平面', me_006)
ob_light_002 = bpy.data.objects.new('Light.002', light_light_002)
ob_light_003 = bpy.data.objects.new('Light.003', light_light_003)
ob_camera_002 = bpy.data.objects.new('Camera.002', cam_camera_002)
ob_camera_003 = bpy.data.objects.new('Camera.003', cam_camera_003)
ob_70000tc1_028 = bpy.data.objects.new('70000tc1.028', me_mesh_022)
ob_70000tc1_027 = bpy.data.objects.new('70000tc1.027', me_mesh_023)
ob_70000tc1_026 = bpy.data.objects.new('70000tc1.026', me_mesh_024)
ob_70000tc1_025 = bpy.data.objects.new('70000tc1.025', me_mesh_025)
ob_70000tc1_024 = bpy.data.objects.new('70000tc1.024', me_mesh_026)
ob_70000tc1_023 = bpy.data.objects.new('70000tc1.023', me_mesh_027)
ob_70000tc1_022 = bpy.data.objects.new('70000tc1.022', me_mesh_028)
ob_70000tc1_021 = bpy.data.objects.new('70000tc1.021', me_mesh_057)
ob_70000t_019 = bpy.data.objects.new('70000T.019', me_mesh_058)
ob_70000t_018 = bpy.data.objects.new('70000T.018', me_mesh_059)
ob_70000t_017 = bpy.data.objects.new('70000T.017', me_mesh_060)
ob_70000t_016 = bpy.data.objects.new('70000T.016', me_mesh_061)
ob_70000t_015 = bpy.data.objects.new('70000T.015', me_mesh_062)
ob_70000t_014 = bpy.data.objects.new('70000T.014', me_mesh_063)
ob_70000t_013 = bpy.data.objects.new('70000T.013', me_mesh_064)
ob_70000t_012 = bpy.data.objects.new('70000T.012', me_mesh_065)
ob_70000t_011 = bpy.data.objects.new('70000T.011', me_mesh_066)
ob_70000t_010 = bpy.data.objects.new('70000T.010', me_mesh_067)
ob_70000t_009 = bpy.data.objects.new('70000T.009', me_mesh_068)
ob_70000t_008 = bpy.data.objects.new('70000T.008', me_mesh_069)
ob_70000t_007 = bpy.data.objects.new('70000T.007', me_mesh_070)
ob_70000t_006 = bpy.data.objects.new('70000T.006', me_mesh_071)
ob_70000t_005 = bpy.data.objects.new('70000T.005', me_mesh_072)
ob_70000t_004 = bpy.data.objects.new('70000T.004', me_mesh_073)
ob_70000t_003 = bpy.data.objects.new('70000T.003', me_mesh_074)
ob_70000t_002 = bpy.data.objects.new('70000T.002', me_mesh_075)
ob_70000t_001 = bpy.data.objects.new('70000T.001', me_mesh_076)
ob_70000t = bpy.data.objects.new('70000T', me_mesh_077)
ob_005 = bpy.data.objects.new('平面.005', me_007)
ob_70000m_022 = bpy.data.objects.new('70000M.022', me_mesh_078)
ob_70000m_023 = bpy.data.objects.new('70000M.023', me_mesh_079)
ob_70000m_024 = bpy.data.objects.new('70000M.024', me_mesh_080)
ob_70000m_025 = bpy.data.objects.new('70000M.025', me_mesh_081)

# ---- transforms, parenting, visibility, modifiers, constraints
ob_70000m.location = (-13.31, -19.5, 2.332)
ob_70000m_001.location = (-14.71, -9.75, 2.162)
ob_70000m_002.location = (-14.68, -9.75, 3.425)
ob_70000m_003.location = (-14.58, -9.75, 3.55)
ob_70000m_004.location = (-14.51, -9.675, 0.5125)
ob_70000m_005.location = (-13.31, -19.3, 0.5125)
ob_70000m_006.location = (-14.24, -10.0, 3.75)
ob_70000m_007.location = (-13.31, -13.0, 3.85)
ob_70000m_008.location = (-13.95, -10.0, 3.975)
ob_70000m_009.location = (-11.91, -9.75, 2.162)
ob_70000m_010.location = (-11.94, -9.75, 3.425)
ob_70000m_011.location = (-12.04, -9.75, 3.55)
ob_70000m_012.location = (-12.67, -10.0, 3.975)
ob_70000m_013.location = (-12.38, -10.0, 3.75)
ob_70000m_014.location = (-12.11, -9.675, 0.5125)
ob_70000m_015.location = (-11.92, -9.75, 1.875)
ob_70000m_016.location = (-13.31, -9.75, -0.1)
ob_70000m_017.location = (-14.71, -9.75, 1.875)
ob_70000m_018.location = (-13.31, -2.9, 5.0)
ob_70000m_019.location = (-13.31, -3.1, 5.0)
ob_70000m_020.location = (-13.31, -2.35, 4.675)
ob_70000m_021.location = (-13.31, -2.35, 4.0)
ob_light.location = (-14.6, 1.005, 5.904)
ob_light.rotation_euler = (0.6503, 0.05522, 1.866)
ob_light.lock_rotations_4d = False
ob_light.empty_display_type = 'ARROWS'
ob_light.color = (0.0, 0.0, 0.0, 0.0)
ob_light.lineart.crease_threshold = 0.0
ob_camera.location = (-11.32, -6.926, 4.958)
ob_camera.rotation_euler = (1.109, 0.0, 0.8149)
ob_camera.lock_rotations_4d = False
ob_camera.empty_display_type = 'ARROWS'
ob_camera.color = (0.0, 0.0, 0.0, 0.0)
ob_camera.display_type = 'WIRE'
ob_camera.lineart.crease_threshold = 0.0
ob_light_001.location = (-13.51, 1.005, 5.904)
ob_light_001.rotation_euler = (0.6503, 0.05522, 1.866)
ob_light_001.lock_rotations_4d = False
ob_light_001.empty_display_type = 'ARROWS'
ob_light_001.color = (0.0, 0.0, 0.0, 0.0)
ob_light_001.lineart.crease_threshold = 0.0
ob_camera_001.location = (-10.23, -6.926, 4.958)
ob_camera_001.rotation_euler = (1.109, 0.0, 0.8149)
ob_camera_001.lock_rotations_4d = False
ob_camera_001.empty_display_type = 'ARROWS'
ob_camera_001.color = (0.0, 0.0, 0.0, 0.0)
ob_camera_001.display_type = 'WIRE'
ob_camera_001.lineart.crease_threshold = 0.0
ob_004.location = (-0.07536, -10.39, 3.796)
ob_004.scale = (1.226, 10.39, 1.0)
ob_003.location = (-0.03698, -0.08033, 2.22)
ob_003.rotation_euler = (1.571, -0.0, 3.142)
ob_003.scale = (1.257, 1.508, 1.0)
ob_002.location = (-0.03698, -19.5, 2.22)
ob_002.rotation_euler = (1.571, -0.0, 0.0)
ob_002.scale = (1.257, 1.508, 1.0)
ob_001.location = (-1.376, -9.676, 2.308)
ob_001.rotation_euler = (0.0, 1.571, 0.0)
ob_001.scale = (1.377, 9.718, 1.0)
ob_x.location = (1.326, -9.676, 2.308)
ob_x.rotation_euler = (0.0, 1.571, 0.0)
ob_x.scale = (1.377, 9.718, 1.0)
ob_light_002.location = (-0.2327, 1.005, 5.904)
ob_light_002.rotation_euler = (0.6503, 0.05522, 1.866)
ob_light_002.lock_rotations_4d = False
ob_light_002.empty_display_type = 'ARROWS'
ob_light_002.color = (0.0, 0.0, 0.0, 0.0)
ob_light_002.lineart.crease_threshold = 0.0
ob_light_003.location = (-1.317, 1.005, 5.904)
ob_light_003.rotation_euler = (0.6503, 0.05522, 1.866)
ob_light_003.lock_rotations_4d = False
ob_light_003.empty_display_type = 'ARROWS'
ob_light_003.color = (0.0, 0.0, 0.0, 0.0)
ob_light_003.lineart.crease_threshold = 0.0
ob_camera_002.location = (3.05, -6.926, 4.958)
ob_camera_002.rotation_euler = (1.109, 0.0, 0.8149)
ob_camera_002.lock_rotations_4d = False
ob_camera_002.empty_display_type = 'ARROWS'
ob_camera_002.color = (0.0, 0.0, 0.0, 0.0)
ob_camera_002.display_type = 'WIRE'
ob_camera_002.lineart.crease_threshold = 0.0
ob_camera_003.location = (1.966, -6.926, 4.958)
ob_camera_003.rotation_euler = (1.109, 0.0, 0.8149)
ob_camera_003.lock_rotations_4d = False
ob_camera_003.empty_display_type = 'ARROWS'
ob_camera_003.color = (0.0, 0.0, 0.0, 0.0)
ob_camera_003.display_type = 'WIRE'
ob_camera_003.lineart.crease_threshold = 0.0
ob_70000tc1_028.location = (-0.03516, -9.533, -0.1)
ob_70000tc1_027.location = (-1.111, -9.675, 0.5125)
ob_70000tc1_026.location = (1.137, -9.675, 0.5125)
ob_70000tc1_025.location = (-0.9158, -10.0, 3.959)
ob_70000tc1_024.location = (0.01419, -13.0, 4.059)
ob_70000tc1_023.location = (-0.6258, -10.0, 4.184)
ob_70000tc1_022.location = (0.6542, -10.0, 4.184)
ob_70000tc1_021.location = (0.9442, -10.0, 3.959)
ob_70000t_019.location = (-1.29, -9.797, 2.021)
ob_70000t_018.location = (1.274, -9.797, 2.021)
ob_70000t_017.location = (-6.788, -9.75, 1.875)
ob_70000t_016.location = (-5.393, -9.75, -0.1)
ob_70000t_015.location = (-3.998, -9.75, 1.875)
ob_70000t_014.location = (-4.193, -9.675, 0.5125)
ob_70000t_013.location = (-4.463, -10.0, 3.75)
ob_70000t_012.location = (-4.753, -10.0, 3.975)
ob_70000t_011.location = (-4.123, -9.75, 3.55)
ob_70000t_010.location = (-4.023, -9.75, 3.425)
ob_70000t_009.location = (-3.993, -9.75, 2.162)
ob_70000t_008.location = (-6.033, -10.0, 3.975)
ob_70000t_007.location = (-5.393, -13.0, 3.85)
ob_70000t_006.location = (-6.323, -10.0, 3.75)
ob_70000t_005.location = (-5.393, -19.3, 0.5125)
ob_70000t_004.location = (-6.593, -9.675, 0.5125)
ob_70000t_003.location = (-6.663, -9.75, 3.55)
ob_70000t_002.location = (-6.763, -9.75, 3.425)
ob_70000t_001.location = (-6.793, -9.75, 2.162)
ob_70000t.location = (-5.393, -19.5, 2.332)
ob_005.location = (-13.25, -10.39, 3.796)
ob_005.scale = (1.226, 10.39, 1.0)
ob_70000m_022.location = (-0.07969, -2.35, 4.0)
ob_70000m_023.location = (-0.07969, -2.35, 4.675)
ob_70000m_024.location = (-0.07969, -3.1, 5.0)
ob_70000m_025.location = (-0.07969, -2.9, 5.0)

# ---- collection membership
scene.collection.objects.link(ob_70000m)
scene.collection.objects.link(ob_70000m_001)
scene.collection.objects.link(ob_70000m_002)
scene.collection.objects.link(ob_70000m_003)
scene.collection.objects.link(ob_70000m_004)
scene.collection.objects.link(ob_70000m_005)
scene.collection.objects.link(ob_70000m_006)
scene.collection.objects.link(ob_70000m_007)
scene.collection.objects.link(ob_70000m_008)
scene.collection.objects.link(ob_70000m_009)
scene.collection.objects.link(ob_70000m_010)
scene.collection.objects.link(ob_70000m_011)
scene.collection.objects.link(ob_70000m_012)
scene.collection.objects.link(ob_70000m_013)
scene.collection.objects.link(ob_70000m_014)
scene.collection.objects.link(ob_70000m_015)
scene.collection.objects.link(ob_70000m_016)
scene.collection.objects.link(ob_70000m_017)
scene.collection.objects.link(ob_70000m_018)
scene.collection.objects.link(ob_70000m_019)
scene.collection.objects.link(ob_70000m_020)
scene.collection.objects.link(ob_70000m_021)
col_collection.objects.link(ob_light)
col_collection.objects.link(ob_camera)
col_collection.objects.link(ob_light_001)
col_collection.objects.link(ob_camera_001)
col_collection.objects.link(ob_004)
col_collection.objects.link(ob_003)
col_collection.objects.link(ob_002)
col_collection.objects.link(ob_001)
col_collection.objects.link(ob_x)
col_collection.objects.link(ob_light_002)
col_collection.objects.link(ob_light_003)
col_collection.objects.link(ob_camera_002)
col_collection.objects.link(ob_camera_003)
col_collection.objects.link(ob_70000tc1_028)
col_collection.objects.link(ob_70000tc1_027)
col_collection.objects.link(ob_70000tc1_026)
col_collection.objects.link(ob_70000tc1_025)
col_collection.objects.link(ob_70000tc1_024)
col_collection.objects.link(ob_70000tc1_023)
col_collection.objects.link(ob_70000tc1_022)
col_collection.objects.link(ob_70000tc1_021)
col_collection.objects.link(ob_70000t_019)
col_collection.objects.link(ob_70000t_018)
col_collection.objects.link(ob_70000t_017)
col_collection.objects.link(ob_70000t_016)
col_collection.objects.link(ob_70000t_015)
col_collection.objects.link(ob_70000t_014)
col_collection.objects.link(ob_70000t_013)
col_collection.objects.link(ob_70000t_012)
col_collection.objects.link(ob_70000t_011)
col_collection.objects.link(ob_70000t_010)
col_collection.objects.link(ob_70000t_009)
col_collection.objects.link(ob_70000t_008)
col_collection.objects.link(ob_70000t_007)
col_collection.objects.link(ob_70000t_006)
col_collection.objects.link(ob_70000t_005)
col_collection.objects.link(ob_70000t_004)
col_collection.objects.link(ob_70000t_003)
col_collection.objects.link(ob_70000t_002)
col_collection.objects.link(ob_70000t_001)
col_collection.objects.link(ob_70000t)
col_collection.objects.link(ob_005)
col_collection.objects.link(ob_70000m_022)
col_collection.objects.link(ob_70000m_023)
col_collection.objects.link(ob_70000m_024)
col_collection.objects.link(ob_70000m_025)

# ---- scene / render settings (as saved in the file)
scene.camera = ob_camera
scene.frame_start = 1; scene.frame_end = 250; scene.frame_set(1)
scene.render.engine = 'BLENDER_EEVEE_NEXT'
scene.cycles.sampling_pattern = 'TABULATED_SOBOL'
bpy.context.view_layer.update()

